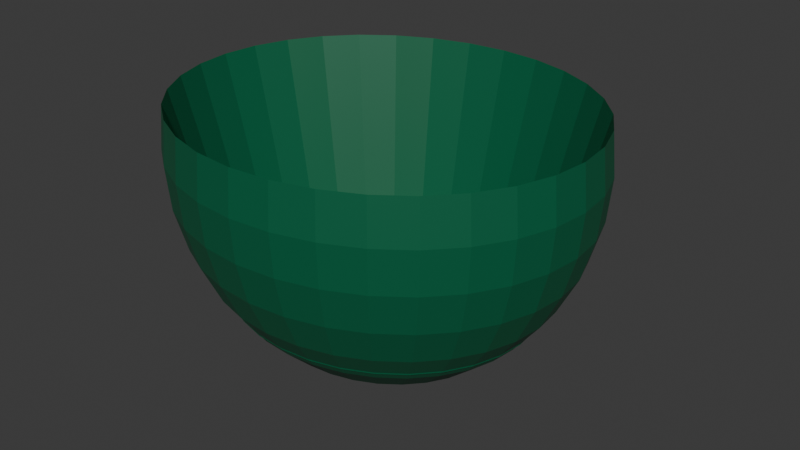 # Source: cup.blend  (saved by Blender 4.3.32; exported with 4.5.12 LTS)
import bpy
from mathutils import Matrix  # noqa: F401  (used for matrix-valued properties, if any)

bpy.ops.wm.read_factory_settings(use_empty=True)
scene = bpy.context.scene
scene.name = 'Scene'

# ---- collections
col_collection = bpy.data.collections.new('Collection'); scene.collection.children.link(col_collection)

# ---- materials (node trees are filled in below, after node groups)
mat_material_001 = bpy.data.materials.new('Material.001')
mat_material = bpy.data.materials.new('Material')
mat_material.alpha_threshold = 0.0
mat_material.roughness = 0.5
mat_material.line_color = (0.0, 0.0, 0.0, 1.0)

# ---- material node trees
mat_material_001.use_nodes = True; mat_material_001.node_tree.nodes.clear()
_N = mat_material_001.node_tree.nodes; _L = mat_material_001.node_tree.links
n0 = _N.new('ShaderNodeBsdfPrincipled'); n0.name = 'Principled BSDF'; n0.location = (10, 300)
n0.inputs[0].default_value = (0.0, 0.1221, 0.05286, 1.0)
n1 = _N.new('ShaderNodeOutputMaterial'); n1.name = 'Material Output'; n1.location = (300, 300)
_L.new(n0.outputs[0], n1.inputs[0])
n1.is_active_output = True
mat_material.use_nodes = True; mat_material.node_tree.nodes.clear()
_N = mat_material.node_tree.nodes; _L = mat_material.node_tree.links
n0 = _N.new('ShaderNodeOutputMaterial'); n0.name = 'Material Output'; n0.location = (300, 300)
n1 = _N.new('ShaderNodeBsdfPrincipled'); n1.name = 'Principled BSDF'; n1.location = (10, 300)
n1.inputs[3].default_value = 1.45
_L.new(n1.outputs[0], n0.inputs[0])
n0.is_active_output = True

# ---- world
world_world = bpy.data.worlds.new('World'); scene.world = world_world
world_world.use_nodes = True; world_world.node_tree.nodes.clear()
_N = world_world.node_tree.nodes; _L = world_world.node_tree.links
n0 = _N.new('ShaderNodeOutputWorld'); n0.name = 'World Output'; n0.location = (300, 300)
n1 = _N.new('ShaderNodeBackground'); n1.name = 'Background'; n1.location = (10, 300)
n1.inputs[0].default_value = (0.05088, 0.05088, 0.05088, 1.0)
_L.new(n1.outputs[0], n0.inputs[0])
n0.is_active_output = True
world_world.color = (0.05088, 0.05088, 0.05088)
world_world.sun_shadow_jitter_overblur = 0.0

# ---- meshes
me_sphere = bpy.data.meshes.new('Sphere')
me_sphere.from_pydata([(3.167e-07, 0.7424, -0.6691), (0.0, 1.0, 0.0), (0.0, 0.9808, -0.1951), (0.0, 0.8315, -0.5556), (0.1448, 0.7282, -0.6691), (0.1951, 0.9808, 0.0), (0.1913, 0.9619, -0.1951), (0.1802, 0.9061, -0.3827), (0.1622, 0.8155, -0.5556), (0.1379, 0.6935, -0.7071), (0.1084, 0.5449, -0.8315), (0.07466, 0.3753, -0.9239), (0.03806, 0.1913, -0.9808), (0.2841, 0.6859, -0.6691), (0.3827, 0.9239, 0.0), (0.3753, 0.9061, -0.1951), (0.3536, 0.8536, -0.3827), (0.3182, 0.7682, -0.5556), (0.2706, 0.6533, -0.7071), (0.2126, 0.5133, -0.8315), (0.1464, 0.3536, -0.9239), (0.07466, 0.1802, -0.9808), (0.4125, 0.6173, -0.6691), (0.5556, 0.8315, 0.0), (0.5449, 0.8155, -0.1951), (0.5133, 0.7682, -0.3827), (0.4619, 0.6913, -0.5556), (0.3928, 0.5879, -0.7071), (0.3087, 0.4619, -0.8315), (0.2126, 0.3182, -0.9239), (0.1084, 0.1622, -0.9808), (0.525, 0.525, -0.6691), (0.7071, 0.7071, 0.0), (0.6935, 0.6935, -0.1951), (0.6533, 0.6533, -0.3827), (0.5879, 0.5879, -0.5556), (0.5, 0.5, -0.7071), (0.3928, 0.3928, -0.8315), (0.2706, 0.2706, -0.9239), (0.1379, 0.1379, -0.9808), (0.6173, 0.4125, -0.6691), (0.8315, 0.5556, 0.0), (0.8155, 0.5449, -0.1951), (0.7682, 0.5133, -0.3827), (0.6913, 0.4619, -0.5556), (0.5879, 0.3928, -0.7071), (0.4619, 0.3087, -0.8315), (0.3182, 0.2126, -0.9239), (0.1622, 0.1084, -0.9808), (0.6859, 0.2841, -0.6691), (0.9239, 0.3827, 0.0), (0.9061, 0.3753, -0.1951), (0.8536, 0.3536, -0.3827), (0.7682, 0.3182, -0.5556), (0.6533, 0.2706, -0.7071), (0.5133, 0.2126, -0.8315), (0.3536, 0.1464, -0.9239), (0.1802, 0.07466, -0.9808), (0.7282, 0.1448, -0.6691), (0.9808, 0.1951, 0.0), (0.9619, 0.1913, -0.1951), (0.9061, 0.1802, -0.3827), (0.8155, 0.1622, -0.5556), (0.6935, 0.1379, -0.7071), (0.5449, 0.1084, -0.8315), (0.3753, 0.07466, -0.9239), (0.1913, 0.03806, -0.9808), (0.7424, -5.104e-08, -0.6691), (1.0, -1.639e-07, 0.0), (0.9808, -8.941e-08, -0.1951), (0.9239, 4.47e-08, -0.3827), (0.8315, -8.941e-08, -0.5556), (0.7071, 1.49e-08, -0.7071), (0.5556, -5.215e-08, -0.8315), (0.3827, -2.235e-08, -0.9239), (0.1951, -1.118e-08, -0.9808), (0.7282, -0.1448, -0.6691), (0.9808, -0.1951, 0.0), (0.9619, -0.1913, -0.1951), (0.9061, -0.1802, -0.3827), (0.8155, -0.1622, -0.5556), (0.6935, -0.1379, -0.7071), (0.5449, -0.1084, -0.8315), (0.3753, -0.07466, -0.9239), (0.1913, -0.03806, -0.9808), (0.6859, -0.2841, -0.6691), (0.9239, -0.3827, 0.0), (0.9061, -0.3753, -0.1951), (0.8536, -0.3536, -0.3827), (0.7682, -0.3182, -0.5556), (0.6533, -0.2706, -0.7071), (0.5133, -0.2126, -0.8315), (0.3536, -0.1464, -0.9239), (0.1802, -0.07466, -0.9808), (0.6173, -0.4125, -0.6691), (0.8315, -0.5556, 0.0), (0.8155, -0.5449, -0.1951), (0.7682, -0.5133, -0.3827), (0.6913, -0.4619, -0.5556), (0.5879, -0.3928, -0.7071), (0.4619, -0.3087, -0.8315), (0.3182, -0.2126, -0.9239), (0.1622, -0.1084, -0.9808), (0.525, -0.525, -0.6691), (0.7071, -0.7071, 0.0), (0.6935, -0.6935, -0.1951), (0.6533, -0.6533, -0.3827), (0.5879, -0.5879, -0.5556), (0.5, -0.5, -0.7071), (0.3928, -0.3928, -0.8315), (0.2706, -0.2706, -0.9239), (0.1379, -0.1379, -0.9808), (0.4125, -0.6173, -0.6691), (0.5556, -0.8315, 0.0), (0.5449, -0.8155, -0.1951), (0.5133, -0.7682, -0.3827), (0.4619, -0.6913, -0.5556), (0.3928, -0.5879, -0.7071), (0.3087, -0.4619, -0.8315), (0.2126, -0.3182, -0.9239), (0.1084, -0.1622, -0.9808), (0.2841, -0.6859, -0.6691), (0.3827, -0.9239, 0.0), (0.3753, -0.9061, -0.1951), (0.3536, -0.8536, -0.3827), (0.3182, -0.7682, -0.5556), (0.2706, -0.6533, -0.7071), (0.2126, -0.5133, -0.8315), (0.1464, -0.3536, -0.9239), (0.07466, -0.1802, -0.9808), (0.1448, -0.7282, -0.6691), (0.1951, -0.9808, 0.0), (0.1913, -0.9619, -0.1951), (0.1802, -0.9061, -0.3827), (0.1622, -0.8155, -0.5556), (0.1379, -0.6935, -0.7071), (0.1084, -0.5449, -0.8315), (0.07466, -0.3753, -0.9239), (0.03806, -0.1913, -0.9808), (-9.753e-08, -0.7424, -0.6691), (-3.278e-07, -1.0, 0.0), (-1.341e-07, -0.9808, -0.1951), (2.98e-08, -0.9239, -0.3827), (-1.043e-07, -0.8315, -0.5556), (-1.49e-08, -0.7071, -0.7071), (-9.686e-08, -0.5556, -0.8315), (-5.215e-08, -0.3827, -0.9239), (-7.451e-09, -0.1951, -0.9808), (-0.1448, -0.7282, -0.6691), (-0.1951, -0.9808, 0.0), (-0.1913, -0.9619, -0.1951), (-0.1802, -0.9061, -0.3827), (-0.1622, -0.8155, -0.5556), (-0.1379, -0.6935, -0.7071), (-0.1084, -0.5449, -0.8315), (-0.07466, -0.3753, -0.9239), (-0.03806, -0.1913, -0.9808), (-0.2841, -0.6859, -0.6691), (-0.3827, -0.9239, 0.0), (-0.3753, -0.9061, -0.1951), (-0.3536, -0.8536, -0.3827), (-0.3182, -0.7682, -0.5556), (-0.2706, -0.6533, -0.7071), (-0.2126, -0.5133, -0.8315), (-0.1464, -0.3536, -0.9239), (-0.07466, -0.1802, -0.9808), (-0.4125, -0.6173, -0.6691), (-0.5556, -0.8315, 0.0), (-0.5449, -0.8155, -0.1951), (-0.5133, -0.7682, -0.3827), (-0.4619, -0.6913, -0.5556), (-0.3928, -0.5879, -0.7071), (-0.3087, -0.4619, -0.8315), (-0.2126, -0.3182, -0.9239), (-0.1084, -0.1622, -0.9808), (-0.525, -0.525, -0.6691), (-0.7071, -0.7071, 0.0), (-0.6935, -0.6935, -0.1951), (-0.6533, -0.6533, -0.3827), (-0.5879, -0.5879, -0.5556), (-0.5, -0.5, -0.7071), (-0.3928, -0.3928, -0.8315), (-0.2706, -0.2706, -0.9239), (-0.1379, -0.1379, -0.9808), (0.0, 0.0, -1.0), (-0.6173, -0.4125, -0.6691), (-0.8315, -0.5556, 0.0), (-0.8155, -0.5449, -0.1951), (-0.7682, -0.5133, -0.3827), (-0.6913, -0.4619, -0.5556), (-0.5879, -0.3928, -0.7071), (-0.4619, -0.3087, -0.8315), (-0.3182, -0.2126, -0.9239), (-0.1622, -0.1084, -0.9808), (-0.6859, -0.2841, -0.6691), (-0.9239, -0.3827, 0.0), (-0.9061, -0.3753, -0.1951), (-0.8536, -0.3536, -0.3827), (-0.7682, -0.3182, -0.5556), (-0.6533, -0.2706, -0.7071), (-0.5133, -0.2126, -0.8315), (-0.3536, -0.1464, -0.9239), (-0.1802, -0.07466, -0.9808), (-0.7282, -0.1448, -0.6691), (-0.9808, -0.1951, 0.0), (-0.9619, -0.1913, -0.1951), (-0.9061, -0.1802, -0.3827), (-0.8155, -0.1622, -0.5556), (-0.6935, -0.1379, -0.7071), (-0.5449, -0.1084, -0.8315), (-0.3753, -0.07466, -0.9239), (-0.1913, -0.03806, -0.9808), (-0.7424, 1.567e-07, -0.6691), (-1.0, 4.47e-07, 0.0), (-0.9808, 2.682e-07, -0.1951), (-0.9239, 1.49e-08, -0.3827), (-0.8315, 1.639e-07, -0.5556), (-0.7071, 2.98e-08, -0.7071), (-0.5556, 1.49e-07, -0.8315), (-0.3827, 5.215e-08, -0.9239), (-0.1951, 1.863e-08, -0.9808), (-0.7282, 0.1448, -0.6691), (-0.9808, 0.1951, 0.0), (-0.9619, 0.1913, -0.1951), (-0.9061, 0.1802, -0.3827), (-0.8155, 0.1622, -0.5556), (-0.6935, 0.1379, -0.7071), (-0.5449, 0.1084, -0.8315), (-0.3753, 0.07466, -0.9239), (-0.1913, 0.03806, -0.9808), (-0.6859, 0.2841, -0.6691), (-0.9239, 0.3827, 0.0), (-0.9061, 0.3753, -0.1951), (-0.8536, 0.3536, -0.3827), (-0.7682, 0.3182, -0.5556), (-0.6533, 0.2706, -0.7071), (-0.5133, 0.2126, -0.8315), (-0.3536, 0.1464, -0.9239), (-0.1802, 0.07466, -0.9808), (-0.6173, 0.4125, -0.6691), (-0.8315, 0.5556, 0.0), (-0.8155, 0.5449, -0.1951), (-0.7682, 0.5133, -0.3827), (-0.6913, 0.4619, -0.5556), (-0.5879, 0.3928, -0.7071), (-0.4619, 0.3087, -0.8315), (-0.3182, 0.2126, -0.9239), (-0.1622, 0.1084, -0.9808), (-0.525, 0.525, -0.6691), (-0.7071, 0.7071, 0.0), (-0.6935, 0.6935, -0.1951), (-0.6533, 0.6533, -0.3827), (-0.5879, 0.5879, -0.5556), (-0.5, 0.5, -0.7071), (-0.3928, 0.3928, -0.8315), (-0.2706, 0.2706, -0.9239), (-0.1379, 0.1379, -0.9808), (-0.4125, 0.6173, -0.6691), (-0.5556, 0.8315, 0.0), (-0.5449, 0.8155, -0.1951), (-0.5133, 0.7682, -0.3827), (-0.4619, 0.6913, -0.5556), (-0.3928, 0.5879, -0.7071), (-0.3087, 0.4619, -0.8315), (-0.2126, 0.3182, -0.9239), (-0.1084, 0.1622, -0.9808), (-0.2841, 0.6859, -0.6691), (-0.3827, 0.9239, 0.0), (-0.3753, 0.9061, -0.1951), (-0.3536, 0.8536, -0.3827), (-0.3182, 0.7682, -0.5556), (-0.2706, 0.6533, -0.7071), (-0.2126, 0.5133, -0.8315), (-0.1464, 0.3536, -0.9239), (-0.07466, 0.1802, -0.9808), (-0.1448, 0.7282, -0.6691), (-0.1951, 0.9808, 0.0), (-0.1913, 0.9619, -0.1951), (-0.1802, 0.9061, -0.3827), (-0.1622, 0.8155, -0.5556), (-0.1379, 0.6935, -0.7071), (-0.1084, 0.5449, -0.8315), (-0.07466, 0.3753, -0.9239), (-0.03806, 0.1913, -0.9808), (5.96e-08, 0.9239, -0.3827), (8.941e-08, 0.7071, -0.7071), (2.161e-07, 0.5556, -0.8315), (6.706e-08, 0.3827, -0.9239), (1.49e-08, 0.1951, -0.9808), (0.0, 0.9904, 0.09755), (0.1932, 0.9714, 0.09755), (0.379, 0.915, 0.09755), (0.5502, 0.8235, 0.09755), (0.7003, 0.7003, 0.09755), (0.8235, 0.5502, 0.09755), (0.915, 0.379, 0.09755), (0.9714, 0.1932, 0.09755), (0.9904, -1.267e-07, 0.09755), (0.9714, -0.1932, 0.09755), (0.915, -0.379, 0.09755), (0.8235, -0.5502, 0.09755), (0.7003, -0.7003, 0.09755), (0.5502, -0.8235, 0.09755), (0.379, -0.915, 0.09755), (0.1932, -0.9714, 0.09755), (-2.31e-07, -0.9904, 0.09755), (-0.1932, -0.9714, 0.09755), (-0.379, -0.915, 0.09755), (-0.5502, -0.8235, 0.09755), (-0.7003, -0.7003, 0.09755), (-0.8235, -0.5502, 0.09755), (-0.915, -0.379, 0.09755), (-0.9714, -0.1932, 0.09755), (-0.9904, 3.576e-07, 0.09755), (-0.9714, 0.1932, 0.09755), (-0.915, 0.379, 0.09755), (-0.8235, 0.5502, 0.09755), (-0.7003, 0.7003, 0.09755), (-0.5502, 0.8235, 0.09755), (-0.379, 0.915, 0.09755), (-0.1932, 0.9714, 0.09755), (0.0, 0.9808, 0.1951), (0.1913, 0.9619, 0.1951), (0.3753, 0.9061, 0.1951), (0.5449, 0.8155, 0.1951), (0.6935, 0.6935, 0.1951), (0.8155, 0.5449, 0.1951), (0.9061, 0.3753, 0.1951), (0.9619, 0.1913, 0.1951), (0.9808, -8.941e-08, 0.1951), (0.9619, -0.1913, 0.1951), (0.9061, -0.3753, 0.1951), (0.8155, -0.5449, 0.1951), (0.6935, -0.6935, 0.1951), (0.5449, -0.8155, 0.1951), (0.3753, -0.9061, 0.1951), (0.1913, -0.9619, 0.1951), (-1.341e-07, -0.9808, 0.1951), (-0.1913, -0.9619, 0.1951), (-0.3753, -0.9061, 0.1951), (-0.5449, -0.8155, 0.1951), (-0.6935, -0.6935, 0.1951), (-0.8155, -0.5449, 0.1951), (-0.9061, -0.3753, 0.1951), (-0.9619, -0.1913, 0.1951), (-0.9808, 2.682e-07, 0.1951), (-0.9619, 0.1913, 0.1951), (-0.9061, 0.3753, 0.1951), (-0.8155, 0.5449, 0.1951), (-0.6935, 0.6935, 0.1951), (-0.5449, 0.8155, 0.1951), (-0.3753, 0.9061, 0.1951), (-0.1913, 0.9619, 0.1951), (0.0, 0.9808, 0.1951), (0.1913, 0.9619, 0.1951), (0.3753, 0.9061, 0.1951), (0.5449, 0.8155, 0.1951), (0.6935, 0.6935, 0.1951), (0.8155, 0.5449, 0.1951), (0.9061, 0.3753, 0.1951), (0.9619, 0.1913, 0.1951), (0.9808, -8.941e-08, 0.1951), (0.9619, -0.1913, 0.1951), (0.9061, -0.3753, 0.1951), (0.8155, -0.5449, 0.1951), (0.6935, -0.6935, 0.1951), (0.5449, -0.8155, 0.1951), (0.3753, -0.9061, 0.1951), (0.1913, -0.9619, 0.1951), (-1.341e-07, -0.9808, 0.1951), (-0.1913, -0.9619, 0.1951), (-0.3753, -0.9061, 0.1951), (-0.5449, -0.8155, 0.1951), (-0.6935, -0.6935, 0.1951), (-0.8155, -0.5449, 0.1951), (-0.9061, -0.3753, 0.1951), (-0.9619, -0.1913, 0.1951), (-0.9808, 2.682e-07, 0.1951), (-0.9619, 0.1913, 0.1951), (-0.9061, 0.3753, 0.1951), (-0.8155, 0.5449, 0.1951), (-0.6935, 0.6935, 0.1951), (-0.5449, 0.8155, 0.1951), (-0.3753, 0.9061, 0.1951), (-0.1913, 0.9619, 0.1951), (0.0, 0.9808, 0.1951), (0.1913, 0.9619, 0.1951), (0.3753, 0.9061, 0.1951), (0.5449, 0.8155, 0.1951), (0.6935, 0.6935, 0.1951), (0.8155, 0.5449, 0.1951), (0.9061, 0.3753, 0.1951), (0.9619, 0.1913, 0.1951), (0.9808, -8.941e-08, 0.1951), (0.9619, -0.1913, 0.1951), (0.9061, -0.3753, 0.1951), (0.8155, -0.5449, 0.1951), (0.6935, -0.6935, 0.1951), (0.5449, -0.8155, 0.1951), (0.3753, -0.9061, 0.1951), (0.1913, -0.9619, 0.1951), (-1.341e-07, -0.9808, 0.1951), (-0.1913, -0.9619, 0.1951), (-0.3753, -0.9061, 0.1951), (-0.5449, -0.8155, 0.1951), (-0.6935, -0.6935, 0.1951), (-0.8155, -0.5449, 0.1951), (-0.9061, -0.3753, 0.1951), (-0.9619, -0.1913, 0.1951), (-0.9808, 2.682e-07, 0.1951), (-0.9619, 0.1913, 0.1951), (-0.9061, 0.3753, 0.1951), (-0.8155, 0.5449, 0.1951), (-0.6935, 0.6935, 0.1951), (-0.5449, 0.8155, 0.1951), (-0.3753, 0.9061, 0.1951), (-0.1913, 0.9619, 0.1951), (-0.04663, 1.225, 0.06391), (-0.04663, 1.234, -0.03363), (-0.4256, 1.149, 0.06391), (-0.4293, 1.158, -0.03363), (-0.422, 1.141, -0.2287), (-0.4002, 1.088, -0.4163), (-0.2398, 1.206, 0.06391), (-0.2417, 1.215, -0.03363), (-0.238, 1.196, -0.2287), (-0.2269, 1.141, -0.4163), (-0.04663, 1.158, -0.4163), (-0.04663, 1.215, -0.2287), (-0.2036, 1.023, -0.3995), (-0.3769, 0.9708, -0.3995), (-0.2147, 1.079, -0.2119), (-0.3986, 1.023, -0.2119), (-0.02331, 1.041, -0.3995), (-0.02331, 1.098, -0.2119), (-0.2416, 1.215, -0.03753), (-0.4256, 1.159, -0.03753), (-0.0503, 1.234, -0.03753), (-0.2183, 1.098, -0.02072), (-0.4023, 1.042, -0.02072), (-0.02699, 1.116, -0.02072), (-0.2417, 1.215, -0.03468), (-0.4257, 1.159, -0.03468), (-0.05036, 1.234, -0.03468), (-0.2184, 1.098, -0.01786), (-0.4024, 1.042, -0.01786), (-0.02704, 1.117, -0.01786), (3.519e-08, 0.9543, 0.09907), (7.039e-08, 0.9278, 0.003042), (1.056e-07, 0.9013, -0.09298), (1.408e-07, 0.8749, -0.189), (1.76e-07, 0.8484, -0.285), (2.112e-07, 0.8219, -0.3811), (2.464e-07, 0.7954, -0.4771), (2.815e-07, 0.7689, -0.5731), (0.15, 0.7541, -0.5731), (0.1552, 0.7801, -0.4771), (0.1603, 0.8061, -0.3811), (0.1655, 0.8321, -0.285), (0.1707, 0.858, -0.189), (0.1758, 0.884, -0.09298), (0.181, 0.91, 0.003042), (0.1862, 0.936, 0.09907), (0.2943, 0.7104, -0.5731), (0.3044, 0.7349, -0.4771), (0.3145, 0.7593, -0.3811), (0.3247, 0.7838, -0.285), (0.3348, 0.8083, -0.189), (0.3449, 0.8327, -0.09298), (0.3551, 0.8572, 0.003042), (0.3652, 0.8817, 0.09907), (0.4272, 0.6393, -0.5731), (0.4419, 0.6614, -0.4771), (0.4566, 0.6834, -0.3811), (0.4713, 0.7054, -0.285), (0.486, 0.7274, -0.189), (0.5008, 0.7494, -0.09298), (0.5155, 0.7715, 0.003042), (0.5302, 0.7935, 0.09907), (0.5437, 0.5437, -0.5731), (0.5624, 0.5624, -0.4771), (0.5812, 0.5812, -0.3811), (0.5999, 0.5999, -0.285), (0.6186, 0.6186, -0.189), (0.6373, 0.6373, -0.09298), (0.6561, 0.6561, 0.003042), (0.6748, 0.6748, 0.09907), (0.6393, 0.4272, -0.5731), (0.6614, 0.4419, -0.4771), (0.6834, 0.4566, -0.3811), (0.7054, 0.4713, -0.285), (0.7274, 0.486, -0.189), (0.7494, 0.5008, -0.09298), (0.7715, 0.5155, 0.003042), (0.7935, 0.5302, 0.09907), (0.7104, 0.2943, -0.5731), (0.7349, 0.3044, -0.4771), (0.7593, 0.3145, -0.3811), (0.7838, 0.3247, -0.285), (0.8083, 0.3348, -0.189), (0.8327, 0.3449, -0.09298), (0.8572, 0.3551, 0.003042), (0.8817, 0.3652, 0.09907), (0.7541, 0.15, -0.5731), (0.7801, 0.1552, -0.4771), (0.8061, 0.1603, -0.3811), (0.8321, 0.1655, -0.285), (0.858, 0.1707, -0.189), (0.884, 0.1758, -0.09298), (0.91, 0.181, 0.003042), (0.936, 0.1862, 0.09907), (0.7689, -5.53e-08, -0.5731), (0.7954, -5.957e-08, -0.4771), (0.8219, -6.383e-08, -0.3811), (0.8484, -6.809e-08, -0.285), (0.8749, -7.236e-08, -0.189), (0.9013, -7.662e-08, -0.09298), (0.9278, -8.088e-08, 0.003042), (0.9543, -8.514e-08, 0.09907), (0.7541, -0.15, -0.5731), (0.7801, -0.1552, -0.4771), (0.8061, -0.1603, -0.3811), (0.8321, -0.1655, -0.285), (0.858, -0.1707, -0.189), (0.884, -0.1758, -0.09298), (0.91, -0.181, 0.003042), (0.936, -0.1862, 0.09907), (0.7104, -0.2943, -0.5731), (0.7349, -0.3044, -0.4771), (0.7593, -0.3145, -0.3811), (0.7838, -0.3247, -0.285), (0.8083, -0.3348, -0.189), (0.8327, -0.3449, -0.09298), (0.8572, -0.3551, 0.003042), (0.8817, -0.3652, 0.09907), (0.6393, -0.4272, -0.5731), (0.6614, -0.4419, -0.4771), (0.6834, -0.4566, -0.3811), (0.7054, -0.4713, -0.285), (0.7274, -0.486, -0.189), (0.7494, -0.5008, -0.09298), (0.7715, -0.5155, 0.003042), (0.7935, -0.5302, 0.09907), (0.5437, -0.5437, -0.5731), (0.5624, -0.5624, -0.4771), (0.5812, -0.5812, -0.3811), (0.5999, -0.5999, -0.285), (0.6186, -0.6186, -0.189), (0.6373, -0.6373, -0.09298), (0.6561, -0.6561, 0.003042), (0.6748, -0.6748, 0.09907), (0.4272, -0.6393, -0.5731), (0.4419, -0.6614, -0.4771), (0.4566, -0.6834, -0.3811), (0.4713, -0.7054, -0.285), (0.486, -0.7274, -0.189), (0.5008, -0.7494, -0.09298), (0.5155, -0.7715, 0.003042), (0.5302, -0.7935, 0.09907), (0.2943, -0.7104, -0.5731), (0.3044, -0.7349, -0.4771), (0.3145, -0.7593, -0.3811), (0.3247, -0.7838, -0.285), (0.3348, -0.8083, -0.189), (0.3449, -0.8327, -0.09298), (0.3551, -0.8572, 0.003042), (0.3652, -0.8817, 0.09907), (0.15, -0.7541, -0.5731), (0.1552, -0.7801, -0.4771), (0.1603, -0.8061, -0.3811), (0.1655, -0.8321, -0.285), (0.1707, -0.858, -0.189), (0.1758, -0.884, -0.09298), (0.181, -0.91, 0.003042), (0.1862, -0.936, 0.09907), (-1.016e-07, -0.7689, -0.5731), (-1.057e-07, -0.7954, -0.4771), (-1.097e-07, -0.8219, -0.3811), (-1.138e-07, -0.8484, -0.285), (-1.179e-07, -0.8749, -0.189), (-1.219e-07, -0.9013, -0.09298), (-1.26e-07, -0.9278, 0.003042), (-1.3e-07, -0.9543, 0.09907), (-0.15, -0.7541, -0.5731), (-0.1552, -0.7801, -0.4771), (-0.1603, -0.8061, -0.3811), (-0.1655, -0.8321, -0.285), (-0.1707, -0.858, -0.189), (-0.1758, -0.884, -0.09298), (-0.181, -0.91, 0.003042), (-0.1862, -0.936, 0.09907), (-0.2943, -0.7104, -0.5731), (-0.3044, -0.7349, -0.4771), (-0.3145, -0.7593, -0.3811), (-0.3247, -0.7838, -0.285), (-0.3348, -0.8083, -0.189), (-0.3449, -0.8327, -0.09298), (-0.3551, -0.8572, 0.003042), (-0.3652, -0.8817, 0.09907), (-0.4272, -0.6393, -0.5731), (-0.4419, -0.6614, -0.4771), (-0.4566, -0.6834, -0.3811), (-0.4713, -0.7054, -0.285), (-0.486, -0.7274, -0.189), (-0.5008, -0.7494, -0.09298), (-0.5155, -0.7715, 0.003042), (-0.5302, -0.7935, 0.09907), (-0.5437, -0.5437, -0.5731), (-0.5624, -0.5624, -0.4771), (-0.5812, -0.5812, -0.3811), (-0.5999, -0.5999, -0.285), (-0.6186, -0.6186, -0.189), (-0.6373, -0.6373, -0.09298), (-0.6561, -0.6561, 0.003042), (-0.6748, -0.6748, 0.09907), (-0.6393, -0.4272, -0.5731), (-0.6614, -0.4419, -0.4771), (-0.6834, -0.4566, -0.3811), (-0.7054, -0.4713, -0.285), (-0.7274, -0.486, -0.189), (-0.7494, -0.5008, -0.09298), (-0.7715, -0.5155, 0.003042), (-0.7935, -0.5302, 0.09907), (-0.7104, -0.2943, -0.5731), (-0.7349, -0.3044, -0.4771), (-0.7593, -0.3145, -0.3811), (-0.7838, -0.3247, -0.285), (-0.8083, -0.3348, -0.189), (-0.8327, -0.3449, -0.09298), (-0.8572, -0.3551, 0.003042), (-0.8817, -0.3652, 0.09907), (-0.7541, -0.15, -0.5731), (-0.7801, -0.1552, -0.4771), (-0.8061, -0.1603, -0.3811), (-0.8321, -0.1655, -0.285), (-0.858, -0.1707, -0.189), (-0.884, -0.1758, -0.09298), (-0.91, -0.181, 0.003042), (-0.936, -0.1862, 0.09907), (-0.7689, 1.691e-07, -0.5731), (-0.7954, 1.815e-07, -0.4771), (-0.8219, 1.939e-07, -0.3811), (-0.8484, 2.063e-07, -0.285), (-0.8749, 2.187e-07, -0.189), (-0.9013, 2.31e-07, -0.09298), (-0.9278, 2.434e-07, 0.003042), (-0.9543, 2.558e-07, 0.09907), (-0.7541, 0.15, -0.5731), (-0.7801, 0.1552, -0.4771), (-0.8061, 0.1603, -0.3811), (-0.8321, 0.1655, -0.285), (-0.858, 0.1707, -0.189), (-0.884, 0.1758, -0.09298), (-0.91, 0.181, 0.003042), (-0.936, 0.1862, 0.09907), (-0.7104, 0.2943, -0.5731), (-0.7349, 0.3044, -0.4771), (-0.7593, 0.3145, -0.3811), (-0.7838, 0.3247, -0.285), (-0.8083, 0.3348, -0.189), (-0.8327, 0.3449, -0.09298), (-0.8572, 0.3551, 0.003042), (-0.8817, 0.3652, 0.09907), (-0.6393, 0.4272, -0.5731), (-0.6614, 0.4419, -0.4771), (-0.6834, 0.4566, -0.3811), (-0.7054, 0.4713, -0.285), (-0.7274, 0.486, -0.189), (-0.7494, 0.5008, -0.09298), (-0.7715, 0.5155, 0.003042), (-0.7935, 0.5302, 0.09907), (-0.5437, 0.5437, -0.5731), (-0.5624, 0.5624, -0.4771), (-0.5812, 0.5812, -0.3811), (-0.5999, 0.5999, -0.285), (-0.6186, 0.6186, -0.189), (-0.6373, 0.6373, -0.09298), (-0.6561, 0.6561, 0.003042), (-0.6748, 0.6748, 0.09907), (-0.4272, 0.6393, -0.5731), (-0.4419, 0.6614, -0.4771), (-0.4566, 0.6834, -0.3811), (-0.4713, 0.7054, -0.285), (-0.486, 0.7274, -0.189), (-0.5008, 0.7494, -0.09298), (-0.5155, 0.7715, 0.003042), (-0.5302, 0.7935, 0.09907), (-0.2943, 0.7104, -0.5731), (-0.3044, 0.7349, -0.4771), (-0.3145, 0.7593, -0.3811), (-0.3247, 0.7838, -0.285), (-0.3348, 0.8083, -0.189), (-0.3449, 0.8327, -0.09298), (-0.3551, 0.8572, 0.003042), (-0.3652, 0.8817, 0.09907), (-0.15, 0.7541, -0.5731), (-0.1552, 0.7801, -0.4771), (-0.1603, 0.8061, -0.3811), (-0.1655, 0.8321, -0.285), (-0.1707, 0.858, -0.189), (-0.1758, 0.884, -0.09298), (-0.181, 0.91, 0.003042), (-0.1862, 0.936, 0.09907)], [], [(288, 287, 11, 12), (289, 321, 322, 290), (184, 288, 12), (2, 1, 5, 6), (284, 2, 6, 7), (3, 284, 7, 8), (285, 3, 8, 9), (286, 285, 9, 10), (287, 286, 10, 11), (11, 10, 19, 20), (12, 11, 20, 21), (290, 322, 323, 291), (184, 12, 21), (6, 5, 14, 15), (7, 6, 15, 16), (8, 7, 16, 17), (9, 8, 17, 18), (10, 9, 18, 19), (16, 15, 24, 25), (17, 16, 25, 26), (18, 17, 26, 27), (19, 18, 27, 28), (20, 19, 28, 29), (21, 20, 29, 30), (291, 323, 324, 292), (184, 21, 30), (15, 14, 23, 24), (29, 28, 37, 38), (30, 29, 38, 39), (292, 324, 325, 293), (184, 30, 39), (24, 23, 32, 33), (25, 24, 33, 34), (26, 25, 34, 35), (27, 26, 35, 36), (28, 27, 36, 37), (35, 34, 43, 44), (36, 35, 44, 45), (37, 36, 45, 46), (38, 37, 46, 47), (39, 38, 47, 48), (293, 325, 326, 294), (184, 39, 48), (33, 32, 41, 42), (34, 33, 42, 43), (48, 47, 56, 57), (294, 326, 327, 295), (184, 48, 57), (42, 41, 50, 51), (43, 42, 51, 52), (44, 43, 52, 53), (45, 44, 53, 54), (46, 45, 54, 55), (47, 46, 55, 56), (54, 53, 62, 63), (55, 54, 63, 64), (56, 55, 64, 65), (57, 56, 65, 66), (295, 327, 328, 296), (184, 57, 66), (51, 50, 59, 60), (52, 51, 60, 61), (53, 52, 61, 62), (296, 328, 329, 297), (184, 66, 75), (60, 59, 68, 69), (61, 60, 69, 70), (62, 61, 70, 71), (63, 62, 71, 72), (64, 63, 72, 73), (65, 64, 73, 74), (66, 65, 74, 75), (72, 71, 80, 81), (73, 72, 81, 82), (74, 73, 82, 83), (75, 74, 83, 84), (297, 329, 330, 298), (184, 75, 84), (69, 68, 77, 78), (70, 69, 78, 79), (71, 70, 79, 80), (184, 84, 93), (78, 77, 86, 87), (79, 78, 87, 88), (80, 79, 88, 89), (81, 80, 89, 90), (82, 81, 90, 91), (83, 82, 91, 92), (84, 83, 92, 93), (298, 330, 331, 299), (91, 90, 99, 100), (92, 91, 100, 101), (93, 92, 101, 102), (299, 331, 332, 300), (184, 93, 102), (87, 86, 95, 96), (88, 87, 96, 97), (89, 88, 97, 98), (90, 89, 98, 99), (96, 95, 104, 105), (97, 96, 105, 106), (98, 97, 106, 107), (99, 98, 107, 108), (100, 99, 108, 109), (101, 100, 109, 110), (102, 101, 110, 111), (300, 332, 333, 301), (184, 102, 111), (109, 108, 117, 118), (110, 109, 118, 119), (111, 110, 119, 120), (301, 333, 334, 302), (184, 111, 120), (105, 104, 113, 114), (106, 105, 114, 115), (107, 106, 115, 116), (108, 107, 116, 117), (115, 114, 123, 124), (116, 115, 124, 125), (117, 116, 125, 126), (118, 117, 126, 127), (119, 118, 127, 128), (120, 119, 128, 129), (302, 334, 335, 303), (184, 120, 129), (114, 113, 122, 123), (128, 127, 136, 137), (129, 128, 137, 138), (303, 335, 336, 304), (184, 129, 138), (123, 122, 131, 132), (124, 123, 132, 133), (125, 124, 133, 134), (126, 125, 134, 135), (127, 126, 135, 136), (134, 133, 142, 143), (135, 134, 143, 144), (136, 135, 144, 145), (137, 136, 145, 146), (138, 137, 146, 147), (304, 336, 337, 305), (184, 138, 147), (132, 131, 140, 141), (133, 132, 141, 142), (147, 146, 155, 156), (305, 337, 338, 306), (184, 147, 156), (141, 140, 149, 150), (142, 141, 150, 151), (143, 142, 151, 152), (144, 143, 152, 153), (145, 144, 153, 154), (146, 145, 154, 155), (152, 151, 160, 161), (153, 152, 161, 162), (154, 153, 162, 163), (155, 154, 163, 164), (156, 155, 164, 165), (306, 338, 339, 307), (184, 156, 165), (150, 149, 158, 159), (151, 150, 159, 160), (165, 164, 173, 174), (307, 339, 340, 308), (184, 165, 174), (159, 158, 167, 168), (160, 159, 168, 169), (161, 160, 169, 170), (162, 161, 170, 171), (163, 162, 171, 172), (164, 163, 172, 173), (171, 170, 179, 180), (172, 171, 180, 181), (173, 172, 181, 182), (174, 173, 182, 183), (308, 340, 341, 309), (184, 174, 183), (168, 167, 176, 177), (169, 168, 177, 178), (170, 169, 178, 179), (309, 341, 342, 310), (184, 183, 193), (177, 176, 186, 187), (178, 177, 187, 188), (179, 178, 188, 189), (180, 179, 189, 190), (181, 180, 190, 191), (182, 181, 191, 192), (183, 182, 192, 193), (190, 189, 198, 199), (191, 190, 199, 200), (192, 191, 200, 201), (193, 192, 201, 202), (310, 342, 343, 311), (184, 193, 202), (187, 186, 195, 196), (188, 187, 196, 197), (189, 188, 197, 198), (184, 202, 211), (196, 195, 204, 205), (197, 196, 205, 206), (198, 197, 206, 207), (199, 198, 207, 208), (200, 199, 208, 209), (201, 200, 209, 210), (202, 201, 210, 211), (311, 343, 344, 312), (209, 208, 217, 218), (210, 209, 218, 219), (211, 210, 219, 220), (312, 344, 345, 313), (184, 211, 220), (205, 204, 213, 214), (206, 205, 214, 215), (207, 206, 215, 216), (208, 207, 216, 217), (215, 214, 223, 224), (216, 215, 224, 225), (217, 216, 225, 226), (218, 217, 226, 227), (219, 218, 227, 228), (220, 219, 228, 229), (313, 345, 346, 314), (184, 220, 229), (214, 213, 222, 223), (228, 227, 236, 237), (229, 228, 237, 238), (314, 346, 347, 315), (184, 229, 238), (223, 222, 231, 232), (224, 223, 232, 233), (225, 224, 233, 234), (226, 225, 234, 235), (227, 226, 235, 236), (233, 232, 241, 242), (234, 233, 242, 243), (235, 234, 243, 244), (236, 235, 244, 245), (237, 236, 245, 246), (238, 237, 246, 247), (315, 347, 348, 316), (184, 238, 247), (232, 231, 240, 241), (246, 245, 254, 255), (247, 246, 255, 256), (316, 348, 349, 317), (184, 247, 256), (241, 240, 249, 250), (242, 241, 250, 251), (243, 242, 251, 252), (244, 243, 252, 253), (245, 244, 253, 254), (252, 251, 260, 261), (253, 252, 261, 262), (254, 253, 262, 263), (255, 254, 263, 264), (256, 255, 264, 265), (317, 349, 350, 318), (184, 256, 265), (250, 249, 258, 259), (251, 250, 259, 260), (265, 264, 273, 274), (318, 350, 351, 319), (184, 265, 274), (259, 258, 267, 268), (260, 259, 268, 269), (261, 260, 269, 270), (262, 261, 270, 271), (263, 262, 271, 272), (264, 263, 272, 273), (270, 269, 278, 279), (271, 270, 279, 280), (272, 271, 280, 281), (273, 272, 281, 282), (274, 273, 282, 283), (319, 351, 352, 320), (184, 274, 283), (268, 267, 276, 277), (1, 276, 424, 418), (283, 282, 287, 288), (320, 352, 321, 289), (184, 283, 288), (277, 276, 1, 2), (428, 425, 435, 437), (279, 278, 284, 3), (280, 279, 3, 285), (281, 280, 285, 286), (282, 281, 286, 287), (319, 320, 423, 419), (429, 430, 422, 426), (258, 318, 319, 267), (249, 317, 318, 258), (240, 316, 317, 249), (231, 315, 316, 240), (222, 314, 315, 231), (213, 313, 314, 222), (204, 312, 313, 213), (195, 311, 312, 204), (186, 310, 311, 195), (176, 309, 310, 186), (167, 308, 309, 176), (158, 307, 308, 167), (149, 306, 307, 158), (140, 305, 306, 149), (131, 304, 305, 140), (122, 303, 304, 131), (113, 302, 303, 122), (104, 301, 302, 113), (95, 300, 301, 104), (86, 299, 300, 95), (77, 298, 299, 86), (68, 297, 298, 77), (59, 296, 297, 68), (50, 295, 296, 59), (41, 294, 295, 50), (32, 293, 294, 41), (23, 292, 293, 32), (14, 291, 292, 23), (5, 290, 291, 14), (1, 289, 290, 5), (4, 0, 275, 266, 257, 248, 239, 230, 221, 212, 203, 194, 185, 175, 166, 157, 148, 139, 130, 121, 112, 103, 94, 85, 76, 67, 58, 49, 40, 31, 22, 13), (353, 354, 322, 321), (354, 355, 323, 322), (355, 356, 324, 323), (356, 357, 325, 324), (357, 358, 326, 325), (358, 359, 327, 326), (359, 360, 328, 327), (360, 361, 329, 328), (361, 362, 330, 329), (362, 363, 331, 330), (363, 364, 332, 331), (364, 365, 333, 332), (365, 366, 334, 333), (366, 367, 335, 334), (367, 368, 336, 335), (368, 369, 337, 336), (369, 370, 338, 337), (370, 371, 339, 338), (371, 372, 340, 339), (372, 373, 341, 340), (373, 374, 342, 341), (374, 375, 343, 342), (375, 376, 344, 343), (376, 377, 345, 344), (377, 378, 346, 345), (378, 379, 347, 346), (379, 380, 348, 347), (380, 381, 349, 348), (381, 382, 350, 349), (382, 383, 351, 350), (383, 384, 352, 351), (384, 353, 321, 352), (385, 386, 354, 353), (386, 387, 355, 354), (387, 388, 356, 355), (388, 389, 357, 356), (389, 390, 358, 357), (390, 391, 359, 358), (391, 392, 360, 359), (392, 393, 361, 360), (393, 394, 362, 361), (394, 395, 363, 362), (395, 396, 364, 363), (396, 397, 365, 364), (397, 398, 366, 365), (398, 399, 367, 366), (399, 400, 368, 367), (400, 401, 369, 368), (401, 402, 370, 369), (402, 403, 371, 370), (403, 404, 372, 371), (404, 405, 373, 372), (405, 406, 374, 373), (406, 407, 375, 374), (407, 408, 376, 375), (408, 409, 377, 376), (409, 410, 378, 377), (410, 411, 379, 378), (411, 412, 380, 379), (412, 413, 381, 380), (413, 414, 382, 381), (414, 415, 383, 382), (415, 416, 384, 383), (416, 385, 353, 384), (447, 462, 386, 385), (462, 470, 387, 386), (470, 478, 388, 387), (478, 486, 389, 388), (486, 494, 390, 389), (494, 502, 391, 390), (502, 510, 392, 391), (510, 518, 393, 392), (518, 526, 394, 393), (526, 534, 395, 394), (534, 542, 396, 395), (542, 550, 397, 396), (550, 558, 398, 397), (558, 566, 399, 398), (566, 574, 400, 399), (574, 582, 401, 400), (582, 590, 402, 401), (590, 598, 403, 402), (598, 606, 404, 403), (606, 614, 405, 404), (614, 622, 406, 405), (622, 630, 407, 406), (630, 638, 408, 407), (638, 646, 409, 408), (646, 654, 410, 409), (654, 662, 411, 410), (662, 670, 412, 411), (670, 678, 413, 412), (678, 686, 414, 413), (686, 694, 415, 414), (694, 702, 416, 415), (702, 447, 385, 416), (422, 421, 425, 426), (426, 425, 428, 427), (424, 423, 417, 418), (420, 419, 423, 424), (267, 319, 419, 420), (434, 433, 427, 428), (320, 289, 417, 423), (432, 431, 438, 439), (276, 267, 420, 424), (433, 429, 426, 427), (289, 1, 418, 417), (430, 432, 421, 422), (269, 268, 432, 430), (284, 278, 429, 433), (277, 2, 434, 431), (2, 284, 433, 434), (278, 269, 430, 429), (268, 277, 431, 432), (440, 437, 443, 446), (439, 438, 444, 445), (425, 421, 436, 435), (434, 428, 437, 440), (421, 432, 439, 436), (431, 434, 440, 438), (445, 444, 441, 442), (444, 446, 443, 441), (435, 436, 442, 441), (438, 440, 446, 444), (436, 439, 445, 442), (437, 435, 441, 443), (275, 0, 454, 695), (695, 454, 453, 696), (696, 453, 452, 697), (697, 452, 451, 698), (698, 451, 450, 699), (699, 450, 449, 700), (700, 449, 448, 701), (701, 448, 447, 702), (266, 275, 695, 687), (687, 695, 696, 688), (688, 696, 697, 689), (689, 697, 698, 690), (690, 698, 699, 691), (691, 699, 700, 692), (692, 700, 701, 693), (693, 701, 702, 694), (257, 266, 687, 679), (679, 687, 688, 680), (680, 688, 689, 681), (681, 689, 690, 682), (682, 690, 691, 683), (683, 691, 692, 684), (684, 692, 693, 685), (685, 693, 694, 686), (248, 257, 679, 671), (671, 679, 680, 672), (672, 680, 681, 673), (673, 681, 682, 674), (674, 682, 683, 675), (675, 683, 684, 676), (676, 684, 685, 677), (677, 685, 686, 678), (239, 248, 671, 663), (663, 671, 672, 664), (664, 672, 673, 665), (665, 673, 674, 666), (666, 674, 675, 667), (667, 675, 676, 668), (668, 676, 677, 669), (669, 677, 678, 670), (230, 239, 663, 655), (655, 663, 664, 656), (656, 664, 665, 657), (657, 665, 666, 658), (658, 666, 667, 659), (659, 667, 668, 660), (660, 668, 669, 661), (661, 669, 670, 662), (221, 230, 655, 647), (647, 655, 656, 648), (648, 656, 657, 649), (649, 657, 658, 650), (650, 658, 659, 651), (651, 659, 660, 652), (652, 660, 661, 653), (653, 661, 662, 654), (212, 221, 647, 639), (639, 647, 648, 640), (640, 648, 649, 641), (641, 649, 650, 642), (642, 650, 651, 643), (643, 651, 652, 644), (644, 652, 653, 645), (645, 653, 654, 646), (203, 212, 639, 631), (631, 639, 640, 632), (632, 640, 641, 633), (633, 641, 642, 634), (634, 642, 643, 635), (635, 643, 644, 636), (636, 644, 645, 637), (637, 645, 646, 638), (194, 203, 631, 623), (623, 631, 632, 624), (624, 632, 633, 625), (625, 633, 634, 626), (626, 634, 635, 627), (627, 635, 636, 628), (628, 636, 637, 629), (629, 637, 638, 630), (185, 194, 623, 615), (615, 623, 624, 616), (616, 624, 625, 617), (617, 625, 626, 618), (618, 626, 627, 619), (619, 627, 628, 620), (620, 628, 629, 621), (621, 629, 630, 622), (175, 185, 615, 607), (607, 615, 616, 608), (608, 616, 617, 609), (609, 617, 618, 610), (610, 618, 619, 611), (611, 619, 620, 612), (612, 620, 621, 613), (613, 621, 622, 614), (166, 175, 607, 599), (599, 607, 608, 600), (600, 608, 609, 601), (601, 609, 610, 602), (602, 610, 611, 603), (603, 611, 612, 604), (604, 612, 613, 605), (605, 613, 614, 606), (157, 166, 599, 591), (591, 599, 600, 592), (592, 600, 601, 593), (593, 601, 602, 594), (594, 602, 603, 595), (595, 603, 604, 596), (596, 604, 605, 597), (597, 605, 606, 598), (148, 157, 591, 583), (583, 591, 592, 584), (584, 592, 593, 585), (585, 593, 594, 586), (586, 594, 595, 587), (587, 595, 596, 588), (588, 596, 597, 589), (589, 597, 598, 590), (139, 148, 583, 575), (575, 583, 584, 576), (576, 584, 585, 577), (577, 585, 586, 578), (578, 586, 587, 579), (579, 587, 588, 580), (580, 588, 589, 581), (581, 589, 590, 582), (130, 139, 575, 567), (567, 575, 576, 568), (568, 576, 577, 569), (569, 577, 578, 570), (570, 578, 579, 571), (571, 579, 580, 572), (572, 580, 581, 573), (573, 581, 582, 574), (121, 130, 567, 559), (559, 567, 568, 560), (560, 568, 569, 561), (561, 569, 570, 562), (562, 570, 571, 563), (563, 571, 572, 564), (564, 572, 573, 565), (565, 573, 574, 566), (112, 121, 559, 551), (551, 559, 560, 552), (552, 560, 561, 553), (553, 561, 562, 554), (554, 562, 563, 555), (555, 563, 564, 556), (556, 564, 565, 557), (557, 565, 566, 558), (103, 112, 551, 543), (543, 551, 552, 544), (544, 552, 553, 545), (545, 553, 554, 546), (546, 554, 555, 547), (547, 555, 556, 548), (548, 556, 557, 549), (549, 557, 558, 550), (94, 103, 543, 535), (535, 543, 544, 536), (536, 544, 545, 537), (537, 545, 546, 538), (538, 546, 547, 539), (539, 547, 548, 540), (540, 548, 549, 541), (541, 549, 550, 542), (85, 94, 535, 527), (527, 535, 536, 528), (528, 536, 537, 529), (529, 537, 538, 530), (530, 538, 539, 531), (531, 539, 540, 532), (532, 540, 541, 533), (533, 541, 542, 534), (76, 85, 527, 519), (519, 527, 528, 520), (520, 528, 529, 521), (521, 529, 530, 522), (522, 530, 531, 523), (523, 531, 532, 524), (524, 532, 533, 525), (525, 533, 534, 526), (67, 76, 519, 511), (511, 519, 520, 512), (512, 520, 521, 513), (513, 521, 522, 514), (514, 522, 523, 515), (515, 523, 524, 516), (516, 524, 525, 517), (517, 525, 526, 518), (58, 67, 511, 503), (503, 511, 512, 504), (504, 512, 513, 505), (505, 513, 514, 506), (506, 514, 515, 507), (507, 515, 516, 508), (508, 516, 517, 509), (509, 517, 518, 510), (49, 58, 503, 495), (495, 503, 504, 496), (496, 504, 505, 497), (497, 505, 506, 498), (498, 506, 507, 499), (499, 507, 508, 500), (500, 508, 509, 501), (501, 509, 510, 502), (40, 49, 495, 487), (487, 495, 496, 488), (488, 496, 497, 489), (489, 497, 498, 490), (490, 498, 499, 491), (491, 499, 500, 492), (492, 500, 501, 493), (493, 501, 502, 494), (31, 40, 487, 479), (479, 487, 488, 480), (480, 488, 489, 481), (481, 489, 490, 482), (482, 490, 491, 483), (483, 491, 492, 484), (484, 492, 493, 485), (485, 493, 494, 486), (22, 31, 479, 471), (471, 479, 480, 472), (472, 480, 481, 473), (473, 481, 482, 474), (474, 482, 483, 475), (475, 483, 484, 476), (476, 484, 485, 477), (477, 485, 486, 478), (13, 22, 471, 463), (463, 471, 472, 464), (464, 472, 473, 465), (465, 473, 474, 466), (466, 474, 475, 467), (467, 475, 476, 468), (468, 476, 477, 469), (469, 477, 478, 470), (4, 13, 463, 455), (455, 463, 464, 456), (456, 464, 465, 457), (457, 465, 466, 458), (458, 466, 467, 459), (459, 467, 468, 460), (460, 468, 469, 461), (461, 469, 470, 462), (0, 4, 455, 454), (454, 455, 456, 453), (453, 456, 457, 452), (452, 457, 458, 451), (451, 458, 459, 450), (450, 459, 460, 449), (449, 460, 461, 448), (448, 461, 462, 447)])
_uv = me_sphere.uv_layers.new(name='UVMap')
_uv.uv.foreach_set('vector', [0.75, 0.0625, 0.75, 0.125, 0.7188, 0.125, 0.7188, 0.0625, 0.75, 0.5312, 0.75, 0.5625, 0.7188, 0.5625, 0.7187, 0.5312, 0.7344, 0.0, 0.75, 0.0625, 0.7188, 0.0625, 0.75, 0.4375, 0.75, 0.5, 0.7188, 0.5, 0.7188, 0.4375, 0.75, 0.375, 0.75, 0.4375, 0.7188, 0.4375, 0.7188, 0.375, 0.75, 0.3125, 0.75, 0.375, 0.7188, 0.375, 0.7188, 0.3125, 0.75, 0.25, 0.75, 0.3125, 0.7188, 0.3125, 0.7188, 0.25, 0.75, 0.1875, 0.75, 0.25, 0.7188, 0.25, 0.7188, 0.1875, 0.75, 0.125, 0.75, 0.1875, 0.7188, 0.1875, 0.7188, 0.125, 0.7188, 0.125, 0.7188, 0.1875, 0.6875, 0.1875, 0.6875, 0.125, 0.7188, 0.0625, 0.7188, 0.125, 0.6875, 0.125, 0.6875, 0.0625, 0.7187, 0.5312, 0.7188, 0.5625, 0.6875, 0.5625, 0.6875, 0.5312, 0.7031, 0.0, 0.7188, 0.0625, 0.6875, 0.0625, 0.7188, 0.4375, 0.7188, 0.5, 0.6875, 0.5, 0.6875, 0.4375, 0.7188, 0.375, 0.7188, 0.4375, 0.6875, 0.4375, 0.6875, 0.375, 0.7188, 0.3125, 0.7188, 0.375, 0.6875, 0.375, 0.6875, 0.3125, 0.7188, 0.25, 0.7188, 0.3125, 0.6875, 0.3125, 0.6875, 0.25, 0.7188, 0.1875, 0.7188, 0.25, 0.6875, 0.25, 0.6875, 0.1875, 0.6875, 0.375, 0.6875, 0.4375, 0.6562, 0.4375, 0.6562, 0.375, 0.6875, 0.3125, 0.6875, 0.375, 0.6562, 0.375, 0.6562, 0.3125, 0.6875, 0.25, 0.6875, 0.3125, 0.6562, 0.3125, 0.6562, 0.25, 0.6875, 0.1875, 0.6875, 0.25, 0.6562, 0.25, 0.6562, 0.1875, 0.6875, 0.125, 0.6875, 0.1875, 0.6562, 0.1875, 0.6562, 0.125, 0.6875, 0.0625, 0.6875, 0.125, 0.6562, 0.125, 0.6562, 0.0625, 0.6875, 0.5312, 0.6875, 0.5625, 0.6562, 0.5625, 0.6562, 0.5312, 0.6719, 0.0, 0.6875, 0.0625, 0.6562, 0.0625, 0.6875, 0.4375, 0.6875, 0.5, 0.6562, 0.5, 0.6562, 0.4375, 0.6562, 0.125, 0.6562, 0.1875, 0.625, 0.1875, 0.625, 0.125, 0.6562, 0.0625, 0.6562, 0.125, 0.625, 0.125, 0.625, 0.0625, 0.6562, 0.5312, 0.6562, 0.5625, 0.625, 0.5625, 0.625, 0.5313, 0.6406, 0.0, 0.6562, 0.0625, 0.625, 0.0625, 0.6562, 0.4375, 0.6562, 0.5, 0.625, 0.5, 0.625, 0.4375, 0.6562, 0.375, 0.6562, 0.4375, 0.625, 0.4375, 0.625, 0.375, 0.6562, 0.3125, 0.6562, 0.375, 0.625, 0.375, 0.625, 0.3125, 0.6562, 0.25, 0.6562, 0.3125, 0.625, 0.3125, 0.625, 0.25, 0.6562, 0.1875, 0.6562, 0.25, 0.625, 0.25, 0.625, 0.1875, 0.625, 0.3125, 0.625, 0.375, 0.5938, 0.375, 0.5938, 0.3125, 0.625, 0.25, 0.625, 0.3125, 0.5938, 0.3125, 0.5938, 0.25, 0.625, 0.1875, 0.625, 0.25, 0.5938, 0.25, 0.5938, 0.1875, 0.625, 0.125, 0.625, 0.1875, 0.5938, 0.1875, 0.5938, 0.125, 0.625, 0.0625, 0.625, 0.125, 0.5938, 0.125, 0.5938, 0.0625, 0.625, 0.5313, 0.625, 0.5625, 0.5938, 0.5625, 0.5938, 0.5313, 0.6094, 0.0, 0.625, 0.0625, 0.5938, 0.0625, 0.625, 0.4375, 0.625, 0.5, 0.5938, 0.5, 0.5938, 0.4375, 0.625, 0.375, 0.625, 0.4375, 0.5938, 0.4375, 0.5938, 0.375, 0.5938, 0.0625, 0.5938, 0.125, 0.5625, 0.125, 0.5625, 0.0625, 0.5938, 0.5313, 0.5938, 0.5625, 0.5625, 0.5625, 0.5625, 0.5312, 0.5781, 0.0, 0.5938, 0.0625, 0.5625, 0.0625, 0.5938, 0.4375, 0.5938, 0.5, 0.5625, 0.5, 0.5625, 0.4375, 0.5938, 0.375, 0.5938, 0.4375, 0.5625, 0.4375, 0.5625, 0.375, 0.5938, 0.3125, 0.5938, 0.375, 0.5625, 0.375, 0.5625, 0.3125, 0.5938, 0.25, 0.5938, 0.3125, 0.5625, 0.3125, 0.5625, 0.25, 0.5938, 0.1875, 0.5938, 0.25, 0.5625, 0.25, 0.5625, 0.1875, 0.5938, 0.125, 0.5938, 0.1875, 0.5625, 0.1875, 0.5625, 0.125, 0.5625, 0.25, 0.5625, 0.3125, 0.5312, 0.3125, 0.5312, 0.25, 0.5625, 0.1875, 0.5625, 0.25, 0.5312, 0.25, 0.5312, 0.1875, 0.5625, 0.125, 0.5625, 0.1875, 0.5312, 0.1875, 0.5312, 0.125, 0.5625, 0.0625, 0.5625, 0.125, 0.5312, 0.125, 0.5312, 0.0625, 0.5625, 0.5312, 0.5625, 0.5625, 0.5312, 0.5625, 0.5312, 0.5312, 0.5469, 0.0, 0.5625, 0.0625, 0.5312, 0.0625, 0.5625, 0.4375, 0.5625, 0.5, 0.5312, 0.5, 0.5312, 0.4375, 0.5625, 0.375, 0.5625, 0.4375, 0.5312, 0.4375, 0.5312, 0.375, 0.5625, 0.3125, 0.5625, 0.375, 0.5312, 0.375, 0.5312, 0.3125, 0.5312, 0.5312, 0.5312, 0.5625, 0.5, 0.5625, 0.5, 0.5312, 0.5156, 0.0, 0.5312, 0.0625, 0.5, 0.0625, 0.5312, 0.4375, 0.5312, 0.5, 0.5, 0.5, 0.5, 0.4375, 0.5312, 0.375, 0.5312, 0.4375, 0.5, 0.4375, 0.5, 0.375, 0.5312, 0.3125, 0.5312, 0.375, 0.5, 0.375, 0.5, 0.3125, 0.5312, 0.25, 0.5312, 0.3125, 0.5, 0.3125, 0.5, 0.25, 0.5312, 0.1875, 0.5312, 0.25, 0.5, 0.25, 0.5, 0.1875, 0.5312, 0.125, 0.5312, 0.1875, 0.5, 0.1875, 0.5, 0.125, 0.5312, 0.0625, 0.5312, 0.125, 0.5, 0.125, 0.5, 0.0625, 0.5, 0.25, 0.5, 0.3125, 0.4687, 0.3125, 0.4688, 0.25, 0.5, 0.1875, 0.5, 0.25, 0.4688, 0.25, 0.4688, 0.1875, 0.5, 0.125, 0.5, 0.1875, 0.4688, 0.1875, 0.4688, 0.125, 0.5, 0.0625, 0.5, 0.125, 0.4688, 0.125, 0.4688, 0.0625, 0.5, 0.5312, 0.5, 0.5625, 0.4688, 0.5625, 0.4687, 0.5312, 0.4844, 0.0, 0.5, 0.0625, 0.4688, 0.0625, 0.5, 0.4375, 0.5, 0.5, 0.4687, 0.5, 0.4688, 0.4375, 0.5, 0.375, 0.5, 0.4375, 0.4688, 0.4375, 0.4688, 0.375, 0.5, 0.3125, 0.5, 0.375, 0.4688, 0.375, 0.4687, 0.3125, 0.4531, 0.0, 0.4688, 0.0625, 0.4375, 0.0625, 0.4688, 0.4375, 0.4687, 0.5, 0.4375, 0.5, 0.4375, 0.4375, 0.4688, 0.375, 0.4688, 0.4375, 0.4375, 0.4375, 0.4375, 0.375, 0.4687, 0.3125, 0.4688, 0.375, 0.4375, 0.375, 0.4375, 0.3125, 0.4688, 0.25, 0.4687, 0.3125, 0.4375, 0.3125, 0.4375, 0.25, 0.4688, 0.1875, 0.4688, 0.25, 0.4375, 0.25, 0.4375, 0.1875, 0.4688, 0.125, 0.4688, 0.1875, 0.4375, 0.1875, 0.4375, 0.125, 0.4688, 0.0625, 0.4688, 0.125, 0.4375, 0.125, 0.4375, 0.0625, 0.4687, 0.5312, 0.4688, 0.5625, 0.4375, 0.5625, 0.4375, 0.5312, 0.4375, 0.1875, 0.4375, 0.25, 0.4062, 0.25, 0.4062, 0.1875, 0.4375, 0.125, 0.4375, 0.1875, 0.4062, 0.1875, 0.4062, 0.125, 0.4375, 0.0625, 0.4375, 0.125, 0.4062, 0.125, 0.4062, 0.0625, 0.4375, 0.5312, 0.4375, 0.5625, 0.4062, 0.5625, 0.4063, 0.5312, 0.4219, 0.0, 0.4375, 0.0625, 0.4062, 0.0625, 0.4375, 0.4375, 0.4375, 0.5, 0.4062, 0.5, 0.4062, 0.4375, 0.4375, 0.375, 0.4375, 0.4375, 0.4062, 0.4375, 0.4062, 0.375, 0.4375, 0.3125, 0.4375, 0.375, 0.4062, 0.375, 0.4062, 0.3125, 0.4375, 0.25, 0.4375, 0.3125, 0.4062, 0.3125, 0.4062, 0.25, 0.4062, 0.4375, 0.4062, 0.5, 0.375, 0.5, 0.375, 0.4375, 0.4062, 0.375, 0.4062, 0.4375, 0.375, 0.4375, 0.375, 0.375, 0.4062, 0.3125, 0.4062, 0.375, 0.375, 0.375, 0.375, 0.3125, 0.4062, 0.25, 0.4062, 0.3125, 0.375, 0.3125, 0.375, 0.25, 0.4062, 0.1875, 0.4062, 0.25, 0.375, 0.25, 0.375, 0.1875, 0.4062, 0.125, 0.4062, 0.1875, 0.375, 0.1875, 0.375, 0.125, 0.4062, 0.0625, 0.4062, 0.125, 0.375, 0.125, 0.375, 0.0625, 0.4063, 0.5312, 0.4062, 0.5625, 0.375, 0.5625, 0.375, 0.5312, 0.3906, 0.0, 0.4062, 0.0625, 0.375, 0.0625, 0.375, 0.1875, 0.375, 0.25, 0.3438, 0.25, 0.3438, 0.1875, 0.375, 0.125, 0.375, 0.1875, 0.3438, 0.1875, 0.3438, 0.125, 0.375, 0.0625, 0.375, 0.125, 0.3438, 0.125, 0.3438, 0.0625, 0.375, 0.5312, 0.375, 0.5625, 0.3438, 0.5625, 0.3437, 0.5312, 0.3594, 0.0, 0.375, 0.0625, 0.3438, 0.0625, 0.375, 0.4375, 0.375, 0.5, 0.3437, 0.5, 0.3438, 0.4375, 0.375, 0.375, 0.375, 0.4375, 0.3438, 0.4375, 0.3438, 0.375, 0.375, 0.3125, 0.375, 0.375, 0.3438, 0.375, 0.3438, 0.3125, 0.375, 0.25, 0.375, 0.3125, 0.3438, 0.3125, 0.3438, 0.25, 0.3438, 0.375, 0.3438, 0.4375, 0.3125, 0.4375, 0.3125, 0.375, 0.3438, 0.3125, 0.3438, 0.375, 0.3125, 0.375, 0.3125, 0.3125, 0.3438, 0.25, 0.3438, 0.3125, 0.3125, 0.3125, 0.3125, 0.25, 0.3438, 0.1875, 0.3438, 0.25, 0.3125, 0.25, 0.3125, 0.1875, 0.3438, 0.125, 0.3438, 0.1875, 0.3125, 0.1875, 0.3125, 0.125, 0.3438, 0.0625, 0.3438, 0.125, 0.3125, 0.125, 0.3125, 0.0625, 0.3437, 0.5312, 0.3438, 0.5625, 0.3125, 0.5625, 0.3125, 0.5312, 0.3281, 0.0, 0.3438, 0.0625, 0.3125, 0.0625, 0.3438, 0.4375, 0.3437, 0.5, 0.3125, 0.5, 0.3125, 0.4375, 0.3125, 0.125, 0.3125, 0.1875, 0.2812, 0.1875, 0.2812, 0.125, 0.3125, 0.0625, 0.3125, 0.125, 0.2812, 0.125, 0.2812, 0.0625, 0.3125, 0.5312, 0.3125, 0.5625, 0.2812, 0.5625, 0.2812, 0.5312, 0.2969, 0.0, 0.3125, 0.0625, 0.2812, 0.0625, 0.3125, 0.4375, 0.3125, 0.5, 0.2812, 0.5, 0.2812, 0.4375, 0.3125, 0.375, 0.3125, 0.4375, 0.2812, 0.4375, 0.2812, 0.375, 0.3125, 0.3125, 0.3125, 0.375, 0.2812, 0.375, 0.2812, 0.3125, 0.3125, 0.25, 0.3125, 0.3125, 0.2812, 0.3125, 0.2812, 0.25, 0.3125, 0.1875, 0.3125, 0.25, 0.2812, 0.25, 0.2812, 0.1875, 0.2812, 0.3125, 0.2812, 0.375, 0.25, 0.375, 0.25, 0.3125, 0.2812, 0.25, 0.2812, 0.3125, 0.25, 0.3125, 0.25, 0.25, 0.2812, 0.1875, 0.2812, 0.25, 0.25, 0.25, 0.25, 0.1875, 0.2812, 0.125, 0.2812, 0.1875, 0.25, 0.1875, 0.25, 0.125, 0.2812, 0.0625, 0.2812, 0.125, 0.25, 0.125, 0.25, 0.0625, 0.2812, 0.5312, 0.2812, 0.5625, 0.25, 0.5625, 0.25, 0.5312, 0.2656, 0.0, 0.2812, 0.0625, 0.25, 0.0625, 0.2812, 0.4375, 0.2812, 0.5, 0.25, 0.5, 0.25, 0.4375, 0.2812, 0.375, 0.2812, 0.4375, 0.25, 0.4375, 0.25, 0.375, 0.25, 0.0625, 0.25, 0.125, 0.2188, 0.125, 0.2188, 0.0625, 0.25, 0.5312, 0.25, 0.5625, 0.2188, 0.5625, 0.2187, 0.5312, 0.2344, 0.0, 0.25, 0.0625, 0.2188, 0.0625, 0.25, 0.4375, 0.25, 0.5, 0.2187, 0.5, 0.2188, 0.4375, 0.25, 0.375, 0.25, 0.4375, 0.2188, 0.4375, 0.2188, 0.375, 0.25, 0.3125, 0.25, 0.375, 0.2188, 0.375, 0.2188, 0.3125, 0.25, 0.25, 0.25, 0.3125, 0.2188, 0.3125, 0.2188, 0.25, 0.25, 0.1875, 0.25, 0.25, 0.2188, 0.25, 0.2188, 0.1875, 0.25, 0.125, 0.25, 0.1875, 0.2188, 0.1875, 0.2188, 0.125, 0.2188, 0.3125, 0.2188, 0.375, 0.1875, 0.375, 0.1875, 0.3125, 0.2188, 0.25, 0.2188, 0.3125, 0.1875, 0.3125, 0.1875, 0.25, 0.2188, 0.1875, 0.2188, 0.25, 0.1875, 0.25, 0.1875, 0.1875, 0.2188, 0.125, 0.2188, 0.1875, 0.1875, 0.1875, 0.1875, 0.125, 0.2188, 0.0625, 0.2188, 0.125, 0.1875, 0.125, 0.1875, 0.0625, 0.2187, 0.5312, 0.2188, 0.5625, 0.1875, 0.5625, 0.1875, 0.5312, 0.2031, 0.0, 0.2188, 0.0625, 0.1875, 0.0625, 0.2188, 0.4375, 0.2187, 0.5, 0.1875, 0.5, 0.1875, 0.4375, 0.2188, 0.375, 0.2188, 0.4375, 0.1875, 0.4375, 0.1875, 0.375, 0.1875, 0.0625, 0.1875, 0.125, 0.1562, 0.125, 0.1563, 0.0625, 0.1875, 0.5312, 0.1875, 0.5625, 0.1562, 0.5625, 0.1562, 0.5313, 0.1719, 0.0, 0.1875, 0.0625, 0.1563, 0.0625, 0.1875, 0.4375, 0.1875, 0.5, 0.1562, 0.5, 0.1562, 0.4375, 0.1875, 0.375, 0.1875, 0.4375, 0.1562, 0.4375, 0.1563, 0.375, 0.1875, 0.3125, 0.1875, 0.375, 0.1563, 0.375, 0.1562, 0.3125, 0.1875, 0.25, 0.1875, 0.3125, 0.1562, 0.3125, 0.1562, 0.25, 0.1875, 0.1875, 0.1875, 0.25, 0.1562, 0.25, 0.1562, 0.1875, 0.1875, 0.125, 0.1875, 0.1875, 0.1562, 0.1875, 0.1562, 0.125, 0.1562, 0.25, 0.1562, 0.3125, 0.125, 0.3125, 0.125, 0.25, 0.1562, 0.1875, 0.1562, 0.25, 0.125, 0.25, 0.125, 0.1875, 0.1562, 0.125, 0.1562, 0.1875, 0.125, 0.1875, 0.125, 0.125, 0.1563, 0.0625, 0.1562, 0.125, 0.125, 0.125, 0.125, 0.0625, 0.1562, 0.5313, 0.1562, 0.5625, 0.125, 0.5625, 0.125, 0.5312, 0.1406, 0.0, 0.1563, 0.0625, 0.125, 0.0625, 0.1562, 0.4375, 0.1562, 0.5, 0.125, 0.5, 0.125, 0.4375, 0.1563, 0.375, 0.1562, 0.4375, 0.125, 0.4375, 0.125, 0.375, 0.1562, 0.3125, 0.1563, 0.375, 0.125, 0.375, 0.125, 0.3125, 0.125, 0.5312, 0.125, 0.5625, 0.09375, 0.5625, 0.09375, 0.5312, 0.1094, 0.0, 0.125, 0.0625, 0.09375, 0.0625, 0.125, 0.4375, 0.125, 0.5, 0.09375, 0.5, 0.09375, 0.4375, 0.125, 0.375, 0.125, 0.4375, 0.09375, 0.4375, 0.09375, 0.375, 0.125, 0.3125, 0.125, 0.375, 0.09375, 0.375, 0.09375, 0.3125, 0.125, 0.25, 0.125, 0.3125, 0.09375, 0.3125, 0.09375, 0.25, 0.125, 0.1875, 0.125, 0.25, 0.09375, 0.25, 0.09375, 0.1875, 0.125, 0.125, 0.125, 0.1875, 0.09375, 0.1875, 0.09375, 0.125, 0.125, 0.0625, 0.125, 0.125, 0.09375, 0.125, 0.09375, 0.0625, 0.09375, 0.25, 0.09375, 0.3125, 0.0625, 0.3125, 0.0625, 0.25, 0.09375, 0.1875, 0.09375, 0.25, 0.0625, 0.25, 0.0625, 0.1875, 0.09375, 0.125, 0.09375, 0.1875, 0.0625, 0.1875, 0.0625, 0.125, 0.09375, 0.0625, 0.09375, 0.125, 0.0625, 0.125, 0.0625, 0.0625, 0.09375, 0.5312, 0.09375, 0.5625, 0.0625, 0.5625, 0.0625, 0.5312, 0.07812, 0.0, 0.09375, 0.0625, 0.0625, 0.0625, 0.09375, 0.4375, 0.09375, 0.5, 0.0625, 0.5, 0.0625, 0.4375, 0.09375, 0.375, 0.09375, 0.4375, 0.0625, 0.4375, 0.0625, 0.375, 0.09375, 0.3125, 0.09375, 0.375, 0.0625, 0.375, 0.0625, 0.3125, 0.04687, 0.0, 0.0625, 0.0625, 0.03125, 0.0625, 0.0625, 0.4375, 0.0625, 0.5, 0.03125, 0.5, 0.03125, 0.4375, 0.0625, 0.375, 0.0625, 0.4375, 0.03125, 0.4375, 0.03125, 0.375, 0.0625, 0.3125, 0.0625, 0.375, 0.03125, 0.375, 0.03125, 0.3125, 0.0625, 0.25, 0.0625, 0.3125, 0.03125, 0.3125, 0.03125, 0.25, 0.0625, 0.1875, 0.0625, 0.25, 0.03125, 0.25, 0.03125, 0.1875, 0.0625, 0.125, 0.0625, 0.1875, 0.03125, 0.1875, 0.03125, 0.125, 0.0625, 0.0625, 0.0625, 0.125, 0.03125, 0.125, 0.03125, 0.0625, 0.0625, 0.5312, 0.0625, 0.5625, 0.03125, 0.5625, 0.03125, 0.5312, 0.03125, 0.1875, 0.03125, 0.25, 0.0, 0.25, 0.0, 0.1875, 0.03125, 0.125, 0.03125, 0.1875, 0.0, 0.1875, 0.0, 0.125, 0.03125, 0.0625, 0.03125, 0.125, 0.0, 0.125, 0.0, 0.0625, 0.03125, 0.5312, 0.03125, 0.5625, 0.0, 0.5625, 0.0, 0.5312, 0.01562, 0.0, 0.03125, 0.0625, 0.0, 0.0625, 0.03125, 0.4375, 0.03125, 0.5, 0.0, 0.5, 0.0, 0.4375, 0.03125, 0.375, 0.03125, 0.4375, 0.0, 0.4375, 0.0, 0.375, 0.03125, 0.3125, 0.03125, 0.375, 0.0, 0.375, 0.0, 0.3125, 0.03125, 0.25, 0.03125, 0.3125, 0.0, 0.3125, 0.0, 0.25, 1.0, 0.375, 1.0, 0.4375, 0.9687, 0.4375, 0.9688, 0.375, 1.0, 0.3125, 1.0, 0.375, 0.9688, 0.375, 0.9687, 0.3125, 1.0, 0.25, 1.0, 0.3125, 0.9687, 0.3125, 0.9688, 0.25, 1.0, 0.1875, 1.0, 0.25, 0.9688, 0.25, 0.9687, 0.1875, 1.0, 0.125, 1.0, 0.1875, 0.9687, 0.1875, 0.9687, 0.125, 1.0, 0.0625, 1.0, 0.125, 0.9687, 0.125, 0.9688, 0.0625, 1.0, 0.5312, 1.0, 0.5625, 0.9687, 0.5625, 0.9687, 0.5313, 0.9844, 0.0, 1.0, 0.0625, 0.9688, 0.0625, 1.0, 0.4375, 1.0, 0.5, 0.9687, 0.5, 0.9687, 0.4375, 0.9687, 0.125, 0.9687, 0.1875, 0.9375, 0.1875, 0.9375, 0.125, 0.9688, 0.0625, 0.9687, 0.125, 0.9375, 0.125, 0.9375, 0.0625, 0.9687, 0.5313, 0.9687, 0.5625, 0.9375, 0.5625, 0.9375, 0.5312, 0.9531, 0.0, 0.9688, 0.0625, 0.9375, 0.0625, 0.9687, 0.4375, 0.9687, 0.5, 0.9375, 0.5, 0.9375, 0.4375, 0.9688, 0.375, 0.9687, 0.4375, 0.9375, 0.4375, 0.9375, 0.375, 0.9687, 0.3125, 0.9688, 0.375, 0.9375, 0.375, 0.9375, 0.3125, 0.9688, 0.25, 0.9687, 0.3125, 0.9375, 0.3125, 0.9375, 0.25, 0.9687, 0.1875, 0.9688, 0.25, 0.9375, 0.25, 0.9375, 0.1875, 0.9375, 0.375, 0.9375, 0.4375, 0.9062, 0.4375, 0.9062, 0.375, 0.9375, 0.3125, 0.9375, 0.375, 0.9062, 0.375, 0.9062, 0.3125, 0.9375, 0.25, 0.9375, 0.3125, 0.9062, 0.3125, 0.9062, 0.25, 0.9375, 0.1875, 0.9375, 0.25, 0.9062, 0.25, 0.9062, 0.1875, 0.9375, 0.125, 0.9375, 0.1875, 0.9062, 0.1875, 0.9062, 0.125, 0.9375, 0.0625, 0.9375, 0.125, 0.9062, 0.125, 0.9062, 0.0625, 0.9375, 0.5312, 0.9375, 0.5625, 0.9062, 0.5625, 0.9062, 0.5312, 0.9219, 0.0, 0.9375, 0.0625, 0.9062, 0.0625, 0.9375, 0.4375, 0.9375, 0.5, 0.9062, 0.5, 0.9062, 0.4375, 0.9062, 0.125, 0.9062, 0.1875, 0.875, 0.1875, 0.875, 0.125, 0.9062, 0.0625, 0.9062, 0.125, 0.875, 0.125, 0.875, 0.0625, 0.9062, 0.5312, 0.9062, 0.5625, 0.875, 0.5625, 0.875, 0.5312, 0.8906, 0.0, 0.9062, 0.0625, 0.875, 0.0625, 0.9062, 0.4375, 0.9062, 0.5, 0.875, 0.5, 0.875, 0.4375, 0.9062, 0.375, 0.9062, 0.4375, 0.875, 0.4375, 0.875, 0.375, 0.9062, 0.3125, 0.9062, 0.375, 0.875, 0.375, 0.875, 0.3125, 0.9062, 0.25, 0.9062, 0.3125, 0.875, 0.3125, 0.875, 0.25, 0.9062, 0.1875, 0.9062, 0.25, 0.875, 0.25, 0.875, 0.1875, 0.875, 0.3125, 0.875, 0.375, 0.8438, 0.375, 0.8437, 0.3125, 0.875, 0.25, 0.875, 0.3125, 0.8437, 0.3125, 0.8438, 0.25, 0.875, 0.1875, 0.875, 0.25, 0.8438, 0.25, 0.8437, 0.1875, 0.875, 0.125, 0.875, 0.1875, 0.8437, 0.1875, 0.8438, 0.125, 0.875, 0.0625, 0.875, 0.125, 0.8438, 0.125, 0.8438, 0.0625, 0.875, 0.5312, 0.875, 0.5625, 0.8437, 0.5625, 0.8437, 0.5312, 0.8594, 0.0, 0.875, 0.0625, 0.8438, 0.0625, 0.875, 0.4375, 0.875, 0.5, 0.8437, 0.5, 0.8437, 0.4375, 0.875, 0.375, 0.875, 0.4375, 0.8437, 0.4375, 0.8438, 0.375, 0.8438, 0.0625, 0.8438, 0.125, 0.8125, 0.125, 0.8125, 0.0625, 0.8437, 0.5312, 0.8437, 0.5625, 0.8125, 0.5625, 0.8125, 0.5312, 0.8281, 0.0, 0.8438, 0.0625, 0.8125, 0.0625, 0.8437, 0.4375, 0.8437, 0.5, 0.8125, 0.5, 0.8125, 0.4375, 0.8438, 0.375, 0.8437, 0.4375, 0.8125, 0.4375, 0.8125, 0.375, 0.8437, 0.3125, 0.8438, 0.375, 0.8125, 0.375, 0.8125, 0.3125, 0.8438, 0.25, 0.8437, 0.3125, 0.8125, 0.3125, 0.8125, 0.25, 0.8437, 0.1875, 0.8438, 0.25, 0.8125, 0.25, 0.8125, 0.1875, 0.8438, 0.125, 0.8437, 0.1875, 0.8125, 0.1875, 0.8125, 0.125, 0.8125, 0.3125, 0.8125, 0.375, 0.7812, 0.375, 0.7812, 0.3125, 0.8125, 0.25, 0.8125, 0.3125, 0.7812, 0.3125, 0.7812, 0.25, 0.8125, 0.1875, 0.8125, 0.25, 0.7812, 0.25, 0.7812, 0.1875, 0.8125, 0.125, 0.8125, 0.1875, 0.7812, 0.1875, 0.7812, 0.125, 0.8125, 0.0625, 0.8125, 0.125, 0.7812, 0.125, 0.7812, 0.0625, 0.8125, 0.5312, 0.8125, 0.5625, 0.7812, 0.5625, 0.7812, 0.5312, 0.7969, 0.0, 0.8125, 0.0625, 0.7812, 0.0625, 0.8125, 0.4375, 0.8125, 0.5, 0.7812, 0.5, 0.7812, 0.4375, 0.75, 0.5, 0.7812, 0.5, 0.7812, 0.5, 0.75, 0.5, 0.7812, 0.0625, 0.7812, 0.125, 0.75, 0.125, 0.75, 0.0625, 0.7812, 0.5312, 0.7812, 0.5625, 0.75, 0.5625, 0.75, 0.5312, 0.7656, 0.0, 0.7812, 0.0625, 0.75, 0.0625, 0.7812, 0.4375, 0.7812, 0.5, 0.75, 0.5, 0.75, 0.4375, 0.75, 0.4375, 0.7812, 0.4375, 0.7812, 0.4375, 0.75, 0.4375, 0.7812, 0.3125, 0.7812, 0.375, 0.75, 0.375, 0.75, 0.3125, 0.7812, 0.25, 0.7812, 0.3125, 0.75, 0.3125, 0.75, 0.25, 0.7812, 0.1875, 0.7812, 0.25, 0.75, 0.25, 0.75, 0.1875, 0.7812, 0.125, 0.7812, 0.1875, 0.75, 0.1875, 0.75, 0.125, 0.8125, 0.5312, 0.7812, 0.5312, 0.7812, 0.5312, 0.8125, 0.5312, 0.7812, 0.375, 0.8125, 0.375, 0.8125, 0.375, 0.7812, 0.375, 0.8437, 0.5, 0.8437, 0.5312, 0.8125, 0.5312, 0.8125, 0.5, 0.875, 0.5, 0.875, 0.5312, 0.8437, 0.5312, 0.8437, 0.5, 0.9062, 0.5, 0.9062, 0.5312, 0.875, 0.5312, 0.875, 0.5, 0.9375, 0.5, 0.9375, 0.5312, 0.9062, 0.5312, 0.9062, 0.5, 0.9687, 0.5, 0.9687, 0.5313, 0.9375, 0.5312, 0.9375, 0.5, 1.0, 0.5, 1.0, 0.5312, 0.9687, 0.5313, 0.9687, 0.5, 0.03125, 0.5, 0.03125, 0.5312, 0.0, 0.5312, 0.0, 0.5, 0.0625, 0.5, 0.0625, 0.5312, 0.03125, 0.5312, 0.03125, 0.5, 0.09375, 0.5, 0.09375, 0.5312, 0.0625, 0.5312, 0.0625, 0.5, 0.125, 0.5, 0.125, 0.5312, 0.09375, 0.5312, 0.09375, 0.5, 0.1562, 0.5, 0.1562, 0.5313, 0.125, 0.5312, 0.125, 0.5, 0.1875, 0.5, 0.1875, 0.5312, 0.1562, 0.5313, 0.1562, 0.5, 0.2187, 0.5, 0.2187, 0.5312, 0.1875, 0.5312, 0.1875, 0.5, 0.25, 0.5, 0.25, 0.5312, 0.2187, 0.5312, 0.2187, 0.5, 0.2812, 0.5, 0.2812, 0.5312, 0.25, 0.5312, 0.25, 0.5, 0.3125, 0.5, 0.3125, 0.5312, 0.2812, 0.5312, 0.2812, 0.5, 0.3437, 0.5, 0.3437, 0.5312, 0.3125, 0.5312, 0.3125, 0.5, 0.375, 0.5, 0.375, 0.5312, 0.3437, 0.5312, 0.3437, 0.5, 0.4062, 0.5, 0.4063, 0.5312, 0.375, 0.5312, 0.375, 0.5, 0.4375, 0.5, 0.4375, 0.5312, 0.4063, 0.5312, 0.4062, 0.5, 0.4687, 0.5, 0.4687, 0.5312, 0.4375, 0.5312, 0.4375, 0.5, 0.5, 0.5, 0.5, 0.5312, 0.4687, 0.5312, 0.4687, 0.5, 0.5312, 0.5, 0.5312, 0.5312, 0.5, 0.5312, 0.5, 0.5, 0.5625, 0.5, 0.5625, 0.5312, 0.5312, 0.5312, 0.5312, 0.5, 0.5938, 0.5, 0.5938, 0.5313, 0.5625, 0.5312, 0.5625, 0.5, 0.625, 0.5, 0.625, 0.5313, 0.5938, 0.5313, 0.5938, 0.5, 0.6562, 0.5, 0.6562, 0.5312, 0.625, 0.5313, 0.625, 0.5, 0.6875, 0.5, 0.6875, 0.5312, 0.6562, 0.5312, 0.6562, 0.5, 0.7188, 0.5, 0.7187, 0.5312, 0.6875, 0.5312, 0.6875, 0.5, 0.75, 0.5, 0.75, 0.5312, 0.7187, 0.5312, 0.7188, 0.5, 0.6751, 0.5625, 0.6983, 0.5625, 0.7202, 0.5625, 0.74, 0.5625, 0.7565, 0.5625, 0.7666, 0.5625, 0.7631, 0.5625, 0.724, 0.5625, 0.5928, 0.5625, 0.376, 0.5625, 0.2447, 0.5625, 0.2056, 0.5625, 0.2021, 0.5625, 0.2123, 0.5625, 0.2287, 0.5625, 0.2485, 0.5625, 0.2704, 0.5625, 0.2936, 0.5625, 0.3177, 0.5625, 0.3425, 0.5625, 0.3678, 0.5625, 0.3934, 0.5625, 0.4192, 0.5625, 0.4452, 0.5625, 0.4713, 0.5625, 0.4974, 0.5625, 0.5235, 0.5625, 0.5495, 0.5625, 0.5754, 0.5625, 0.601, 0.5625, 0.6262, 0.5625, 0.651, 0.5625, 0.75, 0.5625, 0.7188, 0.5625, 0.7188, 0.5625, 0.75, 0.5625, 0.7188, 0.5625, 0.6875, 0.5625, 0.6875, 0.5625, 0.7188, 0.5625, 0.6875, 0.5625, 0.6562, 0.5625, 0.6562, 0.5625, 0.6875, 0.5625, 0.6562, 0.5625, 0.625, 0.5625, 0.625, 0.5625, 0.6562, 0.5625, 0.625, 0.5625, 0.5938, 0.5625, 0.5938, 0.5625, 0.625, 0.5625, 0.5938, 0.5625, 0.5625, 0.5625, 0.5625, 0.5625, 0.5938, 0.5625, 0.5625, 0.5625, 0.5312, 0.5625, 0.5312, 0.5625, 0.5625, 0.5625, 0.5312, 0.5625, 0.5, 0.5625, 0.5, 0.5625, 0.5312, 0.5625, 0.5, 0.5625, 0.4688, 0.5625, 0.4688, 0.5625, 0.5, 0.5625, 0.4688, 0.5625, 0.4375, 0.5625, 0.4375, 0.5625, 0.4688, 0.5625, 0.4375, 0.5625, 0.4062, 0.5625, 0.4062, 0.5625, 0.4375, 0.5625, 0.4062, 0.5625, 0.375, 0.5625, 0.375, 0.5625, 0.4062, 0.5625, 0.375, 0.5625, 0.3438, 0.5625, 0.3438, 0.5625, 0.375, 0.5625, 0.3438, 0.5625, 0.3125, 0.5625, 0.3125, 0.5625, 0.3438, 0.5625, 0.3125, 0.5625, 0.2812, 0.5625, 0.2812, 0.5625, 0.3125, 0.5625, 0.2812, 0.5625, 0.25, 0.5625, 0.25, 0.5625, 0.2812, 0.5625, 0.25, 0.5625, 0.2188, 0.5625, 0.2188, 0.5625, 0.25, 0.5625, 0.2188, 0.5625, 0.1875, 0.5625, 0.1875, 0.5625, 0.2188, 0.5625, 0.1875, 0.5625, 0.1562, 0.5625, 0.1562, 0.5625, 0.1875, 0.5625, 0.1562, 0.5625, 0.125, 0.5625, 0.125, 0.5625, 0.1562, 0.5625, 0.125, 0.5625, 0.09375, 0.5625, 0.09375, 0.5625, 0.125, 0.5625, 0.09375, 0.5625, 0.0625, 0.5625, 0.0625, 0.5625, 0.09375, 0.5625, 0.0625, 0.5625, 0.03125, 0.5625, 0.03125, 0.5625, 0.0625, 0.5625, 0.03125, 0.5625, 0.0, 0.5625, 0.0, 0.5625, 0.03125, 0.5625, 0.0, 0.5625, 0.9687, 0.5625, 0.9687, 0.5625, 0.0, 0.5625, 0.9687, 0.5625, 0.9375, 0.5625, 0.9375, 0.5625, 0.9687, 0.5625, 0.9375, 0.5625, 0.9062, 0.5625, 0.9062, 0.5625, 0.9375, 0.5625, 0.9062, 0.5625, 0.875, 0.5625, 0.875, 0.5625, 0.9062, 0.5625, 0.875, 0.5625, 0.8437, 0.5625, 0.8437, 0.5625, 0.875, 0.5625, 0.8437, 0.5625, 0.8125, 0.5625, 0.8125, 0.5625, 0.8437, 0.5625, 0.8125, 0.5625, 0.7812, 0.5625, 0.7812, 0.5625, 0.8125, 0.5625, 0.7812, 0.5625, 0.75, 0.5625, 0.75, 0.5625, 0.7812, 0.5625, 0.75, 0.5625, 0.7188, 0.5625, 0.7188, 0.5625, 0.75, 0.5625, 0.7188, 0.5625, 0.6875, 0.5625, 0.6875, 0.5625, 0.7188, 0.5625, 0.6875, 0.5625, 0.6562, 0.5625, 0.6562, 0.5625, 0.6875, 0.5625, 0.6562, 0.5625, 0.625, 0.5625, 0.625, 0.5625, 0.6562, 0.5625, 0.625, 0.5625, 0.5938, 0.5625, 0.5938, 0.5625, 0.625, 0.5625, 0.5938, 0.5625, 0.5625, 0.5625, 0.5625, 0.5625, 0.5938, 0.5625, 0.5625, 0.5625, 0.5312, 0.5625, 0.5312, 0.5625, 0.5625, 0.5625, 0.5312, 0.5625, 0.5, 0.5625, 0.5, 0.5625, 0.5312, 0.5625, 0.5, 0.5625, 0.4688, 0.5625, 0.4688, 0.5625, 0.5, 0.5625, 0.4688, 0.5625, 0.4375, 0.5625, 0.4375, 0.5625, 0.4688, 0.5625, 0.4375, 0.5625, 0.4062, 0.5625, 0.4062, 0.5625, 0.4375, 0.5625, 0.4062, 0.5625, 0.375, 0.5625, 0.375, 0.5625, 0.4062, 0.5625, 0.375, 0.5625, 0.3438, 0.5625, 0.3438, 0.5625, 0.375, 0.5625, 0.3438, 0.5625, 0.3125, 0.5625, 0.3125, 0.5625, 0.3438, 0.5625, 0.3125, 0.5625, 0.2812, 0.5625, 0.2812, 0.5625, 0.3125, 0.5625, 0.2812, 0.5625, 0.25, 0.5625, 0.25, 0.5625, 0.2812, 0.5625, 0.25, 0.5625, 0.2188, 0.5625, 0.2188, 0.5625, 0.25, 0.5625, 0.2188, 0.5625, 0.1875, 0.5625, 0.1875, 0.5625, 0.2188, 0.5625, 0.1875, 0.5625, 0.1562, 0.5625, 0.1562, 0.5625, 0.1875, 0.5625, 0.1562, 0.5625, 0.125, 0.5625, 0.125, 0.5625, 0.1562, 0.5625, 0.125, 0.5625, 0.09375, 0.5625, 0.09375, 0.5625, 0.125, 0.5625, 0.09375, 0.5625, 0.0625, 0.5625, 0.0625, 0.5625, 0.09375, 0.5625, 0.0625, 0.5625, 0.03125, 0.5625, 0.03125, 0.5625, 0.0625, 0.5625, 0.03125, 0.5625, 0.0, 0.5625, 0.0, 0.5625, 0.03125, 0.5625, 0.0, 0.5625, 0.9687, 0.5625, 0.9687, 0.5625, 0.0, 0.5625, 0.9687, 0.5625, 0.9375, 0.5625, 0.9375, 0.5625, 0.9687, 0.5625, 0.9375, 0.5625, 0.9062, 0.5625, 0.9062, 0.5625, 0.9375, 0.5625, 0.9062, 0.5625, 0.875, 0.5625, 0.875, 0.5625, 0.9062, 0.5625, 0.875, 0.5625, 0.8437, 0.5625, 0.8437, 0.5625, 0.875, 0.5625, 0.8437, 0.5625, 0.8125, 0.5625, 0.8125, 0.5625, 0.8437, 0.5625, 0.8125, 0.5625, 0.7812, 0.5625, 0.7812, 0.5625, 0.8125, 0.5625, 0.7812, 0.5625, 0.75, 0.5625, 0.75, 0.5625, 0.7812, 0.5625, 0.7443, 0.5625, 0.7139, 0.5625, 0.7188, 0.5625, 0.75, 0.5625, 0.7139, 0.5625, 0.6834, 0.5625, 0.6875, 0.5625, 0.7188, 0.5625, 0.6834, 0.5625, 0.6529, 0.5625, 0.6562, 0.5625, 0.6875, 0.5625, 0.6529, 0.5625, 0.6223, 0.5625, 0.625, 0.5625, 0.6562, 0.5625, 0.6223, 0.5625, 0.5917, 0.5625, 0.5938, 0.5625, 0.625, 0.5625, 0.5917, 0.5625, 0.5611, 0.5625, 0.5625, 0.5625, 0.5938, 0.5625, 0.5611, 0.5625, 0.5304, 0.5625, 0.5312, 0.5625, 0.5625, 0.5625, 0.5304, 0.5625, 0.4997, 0.5625, 0.5, 0.5625, 0.5312, 0.5625, 0.4997, 0.5625, 0.469, 0.5625, 0.4688, 0.5625, 0.5, 0.5625, 0.469, 0.5625, 0.4384, 0.5625, 0.4375, 0.5625, 0.4688, 0.5625, 0.4384, 0.5625, 0.4077, 0.5625, 0.4062, 0.5625, 0.4375, 0.5625, 0.4077, 0.5625, 0.377, 0.5625, 0.375, 0.5625, 0.4062, 0.5625, 0.377, 0.5625, 0.3464, 0.5625, 0.3438, 0.5625, 0.375, 0.5625, 0.3464, 0.5625, 0.3158, 0.5625, 0.3125, 0.5625, 0.3438, 0.5625, 0.3158, 0.5625, 0.2853, 0.5625, 0.2812, 0.5625, 0.3125, 0.5625, 0.2853, 0.5625, 0.2548, 0.5625, 0.25, 0.5625, 0.2812, 0.5625, 0.2548, 0.5625, 0.2245, 0.5625, 0.2188, 0.5625, 0.25, 0.5625, 0.2245, 0.5625, 0.1943, 0.5625, 0.1875, 0.5625, 0.2188, 0.5625, 0.1943, 0.5625, 0.1643, 0.5625, 0.1562, 0.5625, 0.1875, 0.5625, 0.1643, 0.5625, 0.1347, 0.5625, 0.125, 0.5625, 0.1562, 0.5625, 0.1347, 0.5625, 0.1058, 0.5625, 0.09375, 0.5625, 0.125, 0.5625, 0.1058, 0.5625, 0.0784, 0.5625, 0.0625, 0.5625, 0.09375, 0.5625, 0.0784, 0.5625, 0.05497, 0.5625, 0.03125, 0.5625, 0.0625, 0.5625, 0.05497, 0.5625, 0.04177, 0.5625, 0.0, 0.5625, 0.03125, 0.5625, 0.04177, 0.5625, 0.927, 0.5625, 0.9687, 0.5625, 0.0, 0.5625, 0.927, 0.5625, 0.9138, 0.5625, 0.9375, 0.5625, 0.9687, 0.5625, 0.9138, 0.5625, 0.8903, 0.5625, 0.9062, 0.5625, 0.9375, 0.5625, 0.8903, 0.5625, 0.863, 0.5625, 0.875, 0.5625, 0.9062, 0.5625, 0.863, 0.5625, 0.8341, 0.5625, 0.8437, 0.5625, 0.875, 0.5625, 0.8341, 0.5625, 0.8044, 0.5625, 0.8125, 0.5625, 0.8437, 0.5625, 0.8044, 0.5625, 0.7745, 0.5625, 0.7812, 0.5625, 0.8125, 0.5625, 0.7745, 0.5625, 0.7443, 0.5625, 0.75, 0.5625, 0.7812, 0.5625, 0.8125, 0.375, 0.8125, 0.4375, 0.7812, 0.4375, 0.7812, 0.375, 0.7812, 0.375, 0.7812, 0.4375, 0.75, 0.4375, 0.75, 0.375, 0.7812, 0.5, 0.7812, 0.5312, 0.75, 0.5312, 0.75, 0.5, 0.8125, 0.5, 0.8125, 0.5312, 0.7812, 0.5312, 0.7812, 0.5, 0.8125, 0.5, 0.8125, 0.5312, 0.8125, 0.5312, 0.8125, 0.5, 0.75, 0.4375, 0.75, 0.375, 0.75, 0.375, 0.75, 0.4375, 0.7812, 0.5312, 0.75, 0.5312, 0.75, 0.5312, 0.7812, 0.5312, 0.8125, 0.4375, 0.7812, 0.4375, 0.7812, 0.4375, 0.8125, 0.4375, 0.7812, 0.5, 0.8125, 0.5, 0.8125, 0.5, 0.7812, 0.5, 0.75, 0.375, 0.7812, 0.375, 0.7812, 0.375, 0.75, 0.375, 0.75, 0.5312, 0.75, 0.5, 0.75, 0.5, 0.75, 0.5312, 0.8125, 0.375, 0.8125, 0.4375, 0.8125, 0.4375, 0.8125, 0.375, 0.8125, 0.375, 0.8125, 0.4375, 0.8125, 0.4375, 0.8125, 0.375, 0.75, 0.375, 0.7812, 0.375, 0.7812, 0.375, 0.75, 0.375, 0.7812, 0.4375, 0.75, 0.4375, 0.75, 0.4375, 0.7812, 0.4375, 0.75, 0.4375, 0.75, 0.375, 0.75, 0.375, 0.75, 0.4375, 0.7812, 0.375, 0.8125, 0.375, 0.8125, 0.375, 0.7812, 0.375, 0.8125, 0.4375, 0.7812, 0.4375, 0.7812, 0.4375, 0.8125, 0.4375, 0.75, 0.4375, 0.75, 0.4375, 0.75, 0.4375, 0.75, 0.4375, 0.8125, 0.4375, 0.7812, 0.4375, 0.7812, 0.4375, 0.8125, 0.4375, 0.7812, 0.4375, 0.8125, 0.4375, 0.8125, 0.4375, 0.7812, 0.4375, 0.75, 0.4375, 0.75, 0.4375, 0.75, 0.4375, 0.75, 0.4375, 0.8125, 0.4375, 0.8125, 0.4375, 0.8125, 0.4375, 0.8125, 0.4375, 0.7812, 0.4375, 0.75, 0.4375, 0.75, 0.4375, 0.7812, 0.4375, 0.8125, 0.4375, 0.7812, 0.4375, 0.7812, 0.4375, 0.8125, 0.4375, 0.7812, 0.4375, 0.75, 0.4375, 0.75, 0.4375, 0.7812, 0.4375, 0.7812, 0.4375, 0.8125, 0.4375, 0.8125, 0.4375, 0.7812, 0.4375, 0.7812, 0.4375, 0.75, 0.4375, 0.75, 0.4375, 0.7812, 0.4375, 0.8125, 0.4375, 0.8125, 0.4375, 0.8125, 0.4375, 0.8125, 0.4375, 0.75, 0.4375, 0.7812, 0.4375, 0.7812, 0.4375, 0.75, 0.4375, 0.7202, 0.5625, 0.6983, 0.5625, 0.7041, 0.5625, 0.727, 0.5625, 0.727, 0.5625, 0.7041, 0.5625, 0.7098, 0.5625, 0.7338, 0.5625, 0.7338, 0.5625, 0.7098, 0.5625, 0.7156, 0.5625, 0.7406, 0.5625, 0.7406, 0.5625, 0.7156, 0.5625, 0.7213, 0.5625, 0.7473, 0.5625, 0.7473, 0.5625, 0.7213, 0.5625, 0.727, 0.5625, 0.7541, 0.5625, 0.7541, 0.5625, 0.727, 0.5625, 0.7328, 0.5625, 0.7609, 0.5625, 0.7609, 0.5625, 0.7328, 0.5625, 0.7385, 0.5625, 0.7677, 0.5625, 0.7677, 0.5625, 0.7385, 0.5625, 0.7443, 0.5625, 0.7745, 0.5625, 0.74, 0.5625, 0.7202, 0.5625, 0.727, 0.5625, 0.7481, 0.5625, 0.7481, 0.5625, 0.727, 0.5625, 0.7338, 0.5625, 0.7562, 0.5625, 0.7562, 0.5625, 0.7338, 0.5625, 0.7406, 0.5625, 0.7642, 0.5625, 0.7642, 0.5625, 0.7406, 0.5625, 0.7473, 0.5625, 0.7722, 0.5625, 0.7722, 0.5625, 0.7473, 0.5625, 0.7541, 0.5625, 0.7803, 0.5625, 0.7803, 0.5625, 0.7541, 0.5625, 0.7609, 0.5625, 0.7883, 0.5625, 0.7883, 0.5625, 0.7609, 0.5625, 0.7677, 0.5625, 0.7964, 0.5625, 0.7964, 0.5625, 0.7677, 0.5625, 0.7745, 0.5625, 0.8044, 0.5625, 0.7565, 0.5625, 0.74, 0.5625, 0.7481, 0.5625, 0.7662, 0.5625, 0.7662, 0.5625, 0.7481, 0.5625, 0.7562, 0.5625, 0.7759, 0.5625, 0.7759, 0.5625, 0.7562, 0.5625, 0.7642, 0.5625, 0.7856, 0.5625, 0.7856, 0.5625, 0.7642, 0.5625, 0.7722, 0.5625, 0.7953, 0.5625, 0.7953, 0.5625, 0.7722, 0.5625, 0.7803, 0.5625, 0.805, 0.5625, 0.805, 0.5625, 0.7803, 0.5625, 0.7883, 0.5625, 0.8147, 0.5625, 0.8147, 0.5625, 0.7883, 0.5625, 0.7964, 0.5625, 0.8244, 0.5625, 0.8244, 0.5625, 0.7964, 0.5625, 0.8044, 0.5625, 0.8341, 0.5625, 0.7666, 0.5625, 0.7565, 0.5625, 0.7662, 0.5625, 0.7787, 0.5625, 0.7787, 0.5625, 0.7662, 0.5625, 0.7759, 0.5625, 0.7907, 0.5625, 0.7907, 0.5625, 0.7759, 0.5625, 0.7856, 0.5625, 0.8027, 0.5625, 0.8027, 0.5625, 0.7856, 0.5625, 0.7953, 0.5625, 0.8148, 0.5625, 0.8148, 0.5625, 0.7953, 0.5625, 0.805, 0.5625, 0.8268, 0.5625, 0.8268, 0.5625, 0.805, 0.5625, 0.8147, 0.5625, 0.8389, 0.5625, 0.8389, 0.5625, 0.8147, 0.5625, 0.8244, 0.5625, 0.8509, 0.5625, 0.8509, 0.5625, 0.8244, 0.5625, 0.8341, 0.5625, 0.863, 0.5625, 0.7631, 0.5625, 0.7666, 0.5625, 0.7787, 0.5625, 0.779, 0.5625, 0.779, 0.5625, 0.7787, 0.5625, 0.7907, 0.5625, 0.7949, 0.5625, 0.7949, 0.5625, 0.7907, 0.5625, 0.8027, 0.5625, 0.8108, 0.5625, 0.8108, 0.5625, 0.8027, 0.5625, 0.8148, 0.5625, 0.8267, 0.5625, 0.8267, 0.5625, 0.8148, 0.5625, 0.8268, 0.5625, 0.8426, 0.5625, 0.8426, 0.5625, 0.8268, 0.5625, 0.8389, 0.5625, 0.8585, 0.5625, 0.8585, 0.5625, 0.8389, 0.5625, 0.8509, 0.5625, 0.8744, 0.5625, 0.8744, 0.5625, 0.8509, 0.5625, 0.863, 0.5625, 0.8903, 0.5625, 0.724, 0.5625, 0.7631, 0.5625, 0.779, 0.5625, 0.7478, 0.5625, 0.7478, 0.5625, 0.779, 0.5625, 0.7949, 0.5625, 0.7715, 0.5625, 0.7715, 0.5625, 0.7949, 0.5625, 0.8108, 0.5625, 0.7952, 0.5625, 0.7952, 0.5625, 0.8108, 0.5625, 0.8267, 0.5625, 0.8189, 0.5625, 0.8189, 0.5625, 0.8267, 0.5625, 0.8426, 0.5625, 0.8426, 0.5625, 0.8426, 0.5625, 0.8426, 0.5625, 0.8585, 0.5625, 0.8663, 0.5625, 0.8663, 0.5625, 0.8585, 0.5625, 0.8744, 0.5625, 0.8901, 0.5625, 0.8901, 0.5625, 0.8744, 0.5625, 0.8903, 0.5625, 0.9138, 0.5625, 0.5928, 0.5625, 0.724, 0.5625, 0.7478, 0.5625, 0.6346, 0.5625, 0.6346, 0.5625, 0.7478, 0.5625, 0.7715, 0.5625, 0.6763, 0.5625, 0.6763, 0.5625, 0.7715, 0.5625, 0.7952, 0.5625, 0.7181, 0.5625, 0.7181, 0.5625, 0.7952, 0.5625, 0.8189, 0.5625, 0.7599, 0.5625, 0.7599, 0.5625, 0.8189, 0.5625, 0.8426, 0.5625, 0.8017, 0.5625, 0.8017, 0.5625, 0.8426, 0.5625, 0.8663, 0.5625, 0.8434, 0.5625, 0.8434, 0.5625, 0.8663, 0.5625, 0.8901, 0.5625, 0.8852, 0.5625, 0.8852, 0.5625, 0.8901, 0.5625, 0.9138, 0.5625, 0.927, 0.5625, 0.376, 0.5625, 0.5928, 0.5625, 0.6346, 0.5625, 0.3342, 0.5625, 0.3342, 0.5625, 0.6346, 0.5625, 0.6763, 0.5625, 0.2924, 0.5625, 0.2924, 0.5625, 0.6763, 0.5625, 0.7181, 0.5625, 0.2506, 0.5625, 0.2506, 0.5625, 0.7181, 0.5625, 0.7599, 0.5625, 0.2089, 0.5625, 0.2089, 0.5625, 0.7599, 0.5625, 0.8017, 0.5625, 0.1671, 0.5625, 0.1671, 0.5625, 0.8017, 0.5625, 0.8434, 0.5625, 0.1253, 0.5625, 0.1253, 0.5625, 0.8434, 0.5625, 0.8852, 0.5625, 0.08355, 0.5625, 0.08355, 0.5625, 0.8852, 0.5625, 0.927, 0.5625, 0.04177, 0.5625, 0.2447, 0.5625, 0.376, 0.5625, 0.3342, 0.5625, 0.221, 0.5625, 0.221, 0.5625, 0.3342, 0.5625, 0.2924, 0.5625, 0.1973, 0.5625, 0.1973, 0.5625, 0.2924, 0.5625, 0.2506, 0.5625, 0.1736, 0.5625, 0.1736, 0.5625, 0.2506, 0.5625, 0.2089, 0.5625, 0.1498, 0.5625, 0.1498, 0.5625, 0.2089, 0.5625, 0.1671, 0.5625, 0.1261, 0.5625, 0.1261, 0.5625, 0.1671, 0.5625, 0.1253, 0.5625, 0.1024, 0.5625, 0.1024, 0.5625, 0.1253, 0.5625, 0.08355, 0.5625, 0.07868, 0.5625, 0.07868, 0.5625, 0.08355, 0.5625, 0.04177, 0.5625, 0.05497, 0.5625, 0.2056, 0.5625, 0.2447, 0.5625, 0.221, 0.5625, 0.1897, 0.5625, 0.1897, 0.5625, 0.221, 0.5625, 0.1973, 0.5625, 0.1738, 0.5625, 0.1738, 0.5625, 0.1973, 0.5625, 0.1736, 0.5625, 0.1579, 0.5625, 0.1579, 0.5625, 0.1736, 0.5625, 0.1498, 0.5625, 0.142, 0.5625, 0.142, 0.5625, 0.1498, 0.5625, 0.1261, 0.5625, 0.1261, 0.5625, 0.1261, 0.5625, 0.1261, 0.5625, 0.1024, 0.5625, 0.1102, 0.5625, 0.1102, 0.5625, 0.1024, 0.5625, 0.07868, 0.5625, 0.09431, 0.5625, 0.09431, 0.5625, 0.07868, 0.5625, 0.05497, 0.5625, 0.0784, 0.5625, 0.2021, 0.5625, 0.2056, 0.5625, 0.1897, 0.5625, 0.1901, 0.5625, 0.1901, 0.5625, 0.1897, 0.5625, 0.1738, 0.5625, 0.178, 0.5625, 0.178, 0.5625, 0.1738, 0.5625, 0.1579, 0.5625, 0.166, 0.5625, 0.166, 0.5625, 0.1579, 0.5625, 0.142, 0.5625, 0.154, 0.5625, 0.154, 0.5625, 0.142, 0.5625, 0.1261, 0.5625, 0.1419, 0.5625, 0.1419, 0.5625, 0.1261, 0.5625, 0.1102, 0.5625, 0.1299, 0.5625, 0.1299, 0.5625, 0.1102, 0.5625, 0.09431, 0.5625, 0.1178, 0.5625, 0.1178, 0.5625, 0.09431, 0.5625, 0.0784, 0.5625, 0.1058, 0.5625, 0.2123, 0.5625, 0.2021, 0.5625, 0.1901, 0.5625, 0.2026, 0.5625, 0.2026, 0.5625, 0.1901, 0.5625, 0.178, 0.5625, 0.1929, 0.5625, 0.1929, 0.5625, 0.178, 0.5625, 0.166, 0.5625, 0.1832, 0.5625, 0.1832, 0.5625, 0.166, 0.5625, 0.154, 0.5625, 0.1735, 0.5625, 0.1735, 0.5625, 0.154, 0.5625, 0.1419, 0.5625, 0.1638, 0.5625, 0.1638, 0.5625, 0.1419, 0.5625, 0.1299, 0.5625, 0.1541, 0.5625, 0.1541, 0.5625, 0.1299, 0.5625, 0.1178, 0.5625, 0.1444, 0.5625, 0.1444, 0.5625, 0.1178, 0.5625, 0.1058, 0.5625, 0.1347, 0.5625, 0.2287, 0.5625, 0.2123, 0.5625, 0.2026, 0.5625, 0.2206, 0.5625, 0.2206, 0.5625, 0.2026, 0.5625, 0.1929, 0.5625, 0.2126, 0.5625, 0.2126, 0.5625, 0.1929, 0.5625, 0.1832, 0.5625, 0.2045, 0.5625, 0.2045, 0.5625, 0.1832, 0.5625, 0.1735, 0.5625, 0.1965, 0.5625, 0.1965, 0.5625, 0.1735, 0.5625, 0.1638, 0.5625, 0.1884, 0.5625, 0.1884, 0.5625, 0.1638, 0.5625, 0.1541, 0.5625, 0.1804, 0.5625, 0.1804, 0.5625, 0.1541, 0.5625, 0.1444, 0.5625, 0.1723, 0.5625, 0.1723, 0.5625, 0.1444, 0.5625, 0.1347, 0.5625, 0.1643, 0.5625, 0.2485, 0.5625, 0.2287, 0.5625, 0.2206, 0.5625, 0.2417, 0.5625, 0.2417, 0.5625, 0.2206, 0.5625, 0.2126, 0.5625, 0.235, 0.5625, 0.235, 0.5625, 0.2126, 0.5625, 0.2045, 0.5625, 0.2282, 0.5625, 0.2282, 0.5625, 0.2045, 0.5625, 0.1965, 0.5625, 0.2214, 0.5625, 0.2214, 0.5625, 0.1965, 0.5625, 0.1884, 0.5625, 0.2146, 0.5625, 0.2146, 0.5625, 0.1884, 0.5625, 0.1804, 0.5625, 0.2078, 0.5625, 0.2078, 0.5625, 0.1804, 0.5625, 0.1723, 0.5625, 0.2011, 0.5625, 0.2011, 0.5625, 0.1723, 0.5625, 0.1643, 0.5625, 0.1943, 0.5625, 0.2704, 0.5625, 0.2485, 0.5625, 0.2417, 0.5625, 0.2647, 0.5625, 0.2647, 0.5625, 0.2417, 0.5625, 0.235, 0.5625, 0.2589, 0.5625, 0.2589, 0.5625, 0.235, 0.5625, 0.2282, 0.5625, 0.2532, 0.5625, 0.2532, 0.5625, 0.2282, 0.5625, 0.2214, 0.5625, 0.2474, 0.5625, 0.2474, 0.5625, 0.2214, 0.5625, 0.2146, 0.5625, 0.2417, 0.5625, 0.2417, 0.5625, 0.2146, 0.5625, 0.2078, 0.5625, 0.236, 0.5625, 0.236, 0.5625, 0.2078, 0.5625, 0.2011, 0.5625, 0.2302, 0.5625, 0.2302, 0.5625, 0.2011, 0.5625, 0.1943, 0.5625, 0.2245, 0.5625, 0.2936, 0.5625, 0.2704, 0.5625, 0.2647, 0.5625, 0.2888, 0.5625, 0.2888, 0.5625, 0.2647, 0.5625, 0.2589, 0.5625, 0.2839, 0.5625, 0.2839, 0.5625, 0.2589, 0.5625, 0.2532, 0.5625, 0.2791, 0.5625, 0.2791, 0.5625, 0.2532, 0.5625, 0.2474, 0.5625, 0.2742, 0.5625, 0.2742, 0.5625, 0.2474, 0.5625, 0.2417, 0.5625, 0.2694, 0.5625, 0.2694, 0.5625, 0.2417, 0.5625, 0.236, 0.5625, 0.2645, 0.5625, 0.2645, 0.5625, 0.236, 0.5625, 0.2302, 0.5625, 0.2597, 0.5625, 0.2597, 0.5625, 0.2302, 0.5625, 0.2245, 0.5625, 0.2548, 0.5625, 0.3177, 0.5625, 0.2936, 0.5625, 0.2888, 0.5625, 0.3137, 0.5625, 0.3137, 0.5625, 0.2888, 0.5625, 0.2839, 0.5625, 0.3096, 0.5625, 0.3096, 0.5625, 0.2839, 0.5625, 0.2791, 0.5625, 0.3056, 0.5625, 0.3056, 0.5625, 0.2791, 0.5625, 0.2742, 0.5625, 0.3015, 0.5625, 0.3015, 0.5625, 0.2742, 0.5625, 0.2694, 0.5625, 0.2975, 0.5625, 0.2975, 0.5625, 0.2694, 0.5625, 0.2645, 0.5625, 0.2934, 0.5625, 0.2934, 0.5625, 0.2645, 0.5625, 0.2597, 0.5625, 0.2894, 0.5625, 0.2894, 0.5625, 0.2597, 0.5625, 0.2548, 0.5625, 0.2853, 0.5625, 0.3425, 0.5625, 0.3177, 0.5625, 0.3137, 0.5625, 0.3392, 0.5625, 0.3392, 0.5625, 0.3137, 0.5625, 0.3096, 0.5625, 0.3359, 0.5625, 0.3359, 0.5625, 0.3096, 0.5625, 0.3056, 0.5625, 0.3325, 0.5625, 0.3325, 0.5625, 0.3056, 0.5625, 0.3015, 0.5625, 0.3292, 0.5625, 0.3292, 0.5625, 0.3015, 0.5625, 0.2975, 0.5625, 0.3258, 0.5625, 0.3258, 0.5625, 0.2975, 0.5625, 0.2934, 0.5625, 0.3225, 0.5625, 0.3225, 0.5625, 0.2934, 0.5625, 0.2894, 0.5625, 0.3192, 0.5625, 0.3192, 0.5625, 0.2894, 0.5625, 0.2853, 0.5625, 0.3158, 0.5625, 0.3678, 0.5625, 0.3425, 0.5625, 0.3392, 0.5625, 0.3651, 0.5625, 0.3651, 0.5625, 0.3392, 0.5625, 0.3359, 0.5625, 0.3624, 0.5625, 0.3624, 0.5625, 0.3359, 0.5625, 0.3325, 0.5625, 0.3598, 0.5625, 0.3598, 0.5625, 0.3325, 0.5625, 0.3292, 0.5625, 0.3571, 0.5625, 0.3571, 0.5625, 0.3292, 0.5625, 0.3258, 0.5625, 0.3544, 0.5625, 0.3544, 0.5625, 0.3258, 0.5625, 0.3225, 0.5625, 0.3518, 0.5625, 0.3518, 0.5625, 0.3225, 0.5625, 0.3192, 0.5625, 0.3491, 0.5625, 0.3491, 0.5625, 0.3192, 0.5625, 0.3158, 0.5625, 0.3464, 0.5625, 0.3934, 0.5625, 0.3678, 0.5625, 0.3651, 0.5625, 0.3913, 0.5625, 0.3913, 0.5625, 0.3651, 0.5625, 0.3624, 0.5625, 0.3893, 0.5625, 0.3893, 0.5625, 0.3624, 0.5625, 0.3598, 0.5625, 0.3873, 0.5625, 0.3873, 0.5625, 0.3598, 0.5625, 0.3571, 0.5625, 0.3852, 0.5625, 0.3852, 0.5625, 0.3571, 0.5625, 0.3544, 0.5625, 0.3832, 0.5625, 0.3832, 0.5625, 0.3544, 0.5625, 0.3518, 0.5625, 0.3811, 0.5625, 0.3811, 0.5625, 0.3518, 0.5625, 0.3491, 0.5625, 0.3791, 0.5625, 0.3791, 0.5625, 0.3491, 0.5625, 0.3464, 0.5625, 0.377, 0.5625, 0.4192, 0.5625, 0.3934, 0.5625, 0.3913, 0.5625, 0.4178, 0.5625, 0.4178, 0.5625, 0.3913, 0.5625, 0.3893, 0.5625, 0.4163, 0.5625, 0.4163, 0.5625, 0.3893, 0.5625, 0.3873, 0.5625, 0.4149, 0.5625, 0.4149, 0.5625, 0.3873, 0.5625, 0.3852, 0.5625, 0.4135, 0.5625, 0.4135, 0.5625, 0.3852, 0.5625, 0.3832, 0.5625, 0.412, 0.5625, 0.412, 0.5625, 0.3832, 0.5625, 0.3811, 0.5625, 0.4106, 0.5625, 0.4106, 0.5625, 0.3811, 0.5625, 0.3791, 0.5625, 0.4091, 0.5625, 0.4091, 0.5625, 0.3791, 0.5625, 0.377, 0.5625, 0.4077, 0.5625, 0.4452, 0.5625, 0.4192, 0.5625, 0.4178, 0.5625, 0.4444, 0.5625, 0.4444, 0.5625, 0.4178, 0.5625, 0.4163, 0.5625, 0.4435, 0.5625, 0.4435, 0.5625, 0.4163, 0.5625, 0.4149, 0.5625, 0.4426, 0.5625, 0.4426, 0.5625, 0.4149, 0.5625, 0.4135, 0.5625, 0.4418, 0.5625, 0.4418, 0.5625, 0.4135, 0.5625, 0.412, 0.5625, 0.4409, 0.5625, 0.4409, 0.5625, 0.412, 0.5625, 0.4106, 0.5625, 0.4401, 0.5625, 0.4401, 0.5625, 0.4106, 0.5625, 0.4091, 0.5625, 0.4392, 0.5625, 0.4392, 0.5625, 0.4091, 0.5625, 0.4077, 0.5625, 0.4384, 0.5625, 0.4713, 0.5625, 0.4452, 0.5625, 0.4444, 0.5625, 0.471, 0.5625, 0.471, 0.5625, 0.4444, 0.5625, 0.4435, 0.5625, 0.4707, 0.5625, 0.4707, 0.5625, 0.4435, 0.5625, 0.4426, 0.5625, 0.4705, 0.5625, 0.4705, 0.5625, 0.4426, 0.5625, 0.4418, 0.5625, 0.4702, 0.5625, 0.4702, 0.5625, 0.4418, 0.5625, 0.4409, 0.5625, 0.4699, 0.5625, 0.4699, 0.5625, 0.4409, 0.5625, 0.4401, 0.5625, 0.4696, 0.5625, 0.4696, 0.5625, 0.4401, 0.5625, 0.4392, 0.5625, 0.4693, 0.5625, 0.4693, 0.5625, 0.4392, 0.5625, 0.4384, 0.5625, 0.469, 0.5625, 0.4974, 0.5625, 0.4713, 0.5625, 0.471, 0.5625, 0.4977, 0.5625, 0.4977, 0.5625, 0.471, 0.5625, 0.4707, 0.5625, 0.498, 0.5625, 0.498, 0.5625, 0.4707, 0.5625, 0.4705, 0.5625, 0.4983, 0.5625, 0.4983, 0.5625, 0.4705, 0.5625, 0.4702, 0.5625, 0.4986, 0.5625, 0.4986, 0.5625, 0.4702, 0.5625, 0.4699, 0.5625, 0.4989, 0.5625, 0.4989, 0.5625, 0.4699, 0.5625, 0.4696, 0.5625, 0.4991, 0.5625, 0.4991, 0.5625, 0.4696, 0.5625, 0.4693, 0.5625, 0.4994, 0.5625, 0.4994, 0.5625, 0.4693, 0.5625, 0.469, 0.5625, 0.4997, 0.5625, 0.5235, 0.5625, 0.4974, 0.5625, 0.4977, 0.5625, 0.5244, 0.5625, 0.5244, 0.5625, 0.4977, 0.5625, 0.498, 0.5625, 0.5252, 0.5625, 0.5252, 0.5625, 0.498, 0.5625, 0.4983, 0.5625, 0.5261, 0.5625, 0.5261, 0.5625, 0.4983, 0.5625, 0.4986, 0.5625, 0.527, 0.5625, 0.527, 0.5625, 0.4986, 0.5625, 0.4989, 0.5625, 0.5278, 0.5625, 0.5278, 0.5625, 0.4989, 0.5625, 0.4991, 0.5625, 0.5287, 0.5625, 0.5287, 0.5625, 0.4991, 0.5625, 0.4994, 0.5625, 0.5295, 0.5625, 0.5295, 0.5625, 0.4994, 0.5625, 0.4997, 0.5625, 0.5304, 0.5625, 0.5495, 0.5625, 0.5235, 0.5625, 0.5244, 0.5625, 0.551, 0.5625, 0.551, 0.5625, 0.5244, 0.5625, 0.5252, 0.5625, 0.5524, 0.5625, 0.5524, 0.5625, 0.5252, 0.5625, 0.5261, 0.5625, 0.5539, 0.5625, 0.5539, 0.5625, 0.5261, 0.5625, 0.527, 0.5625, 0.5553, 0.5625, 0.5553, 0.5625, 0.527, 0.5625, 0.5278, 0.5625, 0.5567, 0.5625, 0.5567, 0.5625, 0.5278, 0.5625, 0.5287, 0.5625, 0.5582, 0.5625, 0.5582, 0.5625, 0.5287, 0.5625, 0.5295, 0.5625, 0.5596, 0.5625, 0.5596, 0.5625, 0.5295, 0.5625, 0.5304, 0.5625, 0.5611, 0.5625, 0.5754, 0.5625, 0.5495, 0.5625, 0.551, 0.5625, 0.5774, 0.5625, 0.5774, 0.5625, 0.551, 0.5625, 0.5524, 0.5625, 0.5795, 0.5625, 0.5795, 0.5625, 0.5524, 0.5625, 0.5539, 0.5625, 0.5815, 0.5625, 0.5815, 0.5625, 0.5539, 0.5625, 0.5553, 0.5625, 0.5835, 0.5625, 0.5835, 0.5625, 0.5553, 0.5625, 0.5567, 0.5625, 0.5856, 0.5625, 0.5856, 0.5625, 0.5567, 0.5625, 0.5582, 0.5625, 0.5876, 0.5625, 0.5876, 0.5625, 0.5582, 0.5625, 0.5596, 0.5625, 0.5897, 0.5625, 0.5897, 0.5625, 0.5596, 0.5625, 0.5611, 0.5625, 0.5917, 0.5625, 0.601, 0.5625, 0.5754, 0.5625, 0.5774, 0.5625, 0.6036, 0.5625, 0.6036, 0.5625, 0.5774, 0.5625, 0.5795, 0.5625, 0.6063, 0.5625, 0.6063, 0.5625, 0.5795, 0.5625, 0.5815, 0.5625, 0.609, 0.5625, 0.609, 0.5625, 0.5815, 0.5625, 0.5835, 0.5625, 0.6117, 0.5625, 0.6117, 0.5625, 0.5835, 0.5625, 0.5856, 0.5625, 0.6143, 0.5625, 0.6143, 0.5625, 0.5856, 0.5625, 0.5876, 0.5625, 0.617, 0.5625, 0.617, 0.5625, 0.5876, 0.5625, 0.5897, 0.5625, 0.6197, 0.5625, 0.6197, 0.5625, 0.5897, 0.5625, 0.5917, 0.5625, 0.6223, 0.5625, 0.6262, 0.5625, 0.601, 0.5625, 0.6036, 0.5625, 0.6296, 0.5625, 0.6296, 0.5625, 0.6036, 0.5625, 0.6063, 0.5625, 0.6329, 0.5625, 0.6329, 0.5625, 0.6063, 0.5625, 0.609, 0.5625, 0.6362, 0.5625, 0.6362, 0.5625, 0.609, 0.5625, 0.6117, 0.5625, 0.6396, 0.5625, 0.6396, 0.5625, 0.6117, 0.5625, 0.6143, 0.5625, 0.6429, 0.5625, 0.6429, 0.5625, 0.6143, 0.5625, 0.617, 0.5625, 0.6462, 0.5625, 0.6462, 0.5625, 0.617, 0.5625, 0.6197, 0.5625, 0.6496, 0.5625, 0.6496, 0.5625, 0.6197, 0.5625, 0.6223, 0.5625, 0.6529, 0.5625, 0.651, 0.5625, 0.6262, 0.5625, 0.6296, 0.5625, 0.6551, 0.5625, 0.6551, 0.5625, 0.6296, 0.5625, 0.6329, 0.5625, 0.6591, 0.5625, 0.6591, 0.5625, 0.6329, 0.5625, 0.6362, 0.5625, 0.6632, 0.5625, 0.6632, 0.5625, 0.6362, 0.5625, 0.6396, 0.5625, 0.6672, 0.5625, 0.6672, 0.5625, 0.6396, 0.5625, 0.6429, 0.5625, 0.6713, 0.5625, 0.6713, 0.5625, 0.6429, 0.5625, 0.6462, 0.5625, 0.6753, 0.5625, 0.6753, 0.5625, 0.6462, 0.5625, 0.6496, 0.5625, 0.6794, 0.5625, 0.6794, 0.5625, 0.6496, 0.5625, 0.6529, 0.5625, 0.6834, 0.5625, 0.6751, 0.5625, 0.651, 0.5625, 0.6551, 0.5625, 0.68, 0.5625, 0.68, 0.5625, 0.6551, 0.5625, 0.6591, 0.5625, 0.6848, 0.5625, 0.6848, 0.5625, 0.6591, 0.5625, 0.6632, 0.5625, 0.6897, 0.5625, 0.6897, 0.5625, 0.6632, 0.5625, 0.6672, 0.5625, 0.6945, 0.5625, 0.6945, 0.5625, 0.6672, 0.5625, 0.6713, 0.5625, 0.6994, 0.5625, 0.6994, 0.5625, 0.6713, 0.5625, 0.6753, 0.5625, 0.7042, 0.5625, 0.7042, 0.5625, 0.6753, 0.5625, 0.6794, 0.5625, 0.7091, 0.5625, 0.7091, 0.5625, 0.6794, 0.5625, 0.6834, 0.5625, 0.7139, 0.5625, 0.6983, 0.5625, 0.6751, 0.5625, 0.68, 0.5625, 0.7041, 0.5625, 0.7041, 0.5625, 0.68, 0.5625, 0.6848, 0.5625, 0.7098, 0.5625, 0.7098, 0.5625, 0.6848, 0.5625, 0.6897, 0.5625, 0.7156, 0.5625, 0.7156, 0.5625, 0.6897, 0.5625, 0.6945, 0.5625, 0.7213, 0.5625, 0.7213, 0.5625, 0.6945, 0.5625, 0.6994, 0.5625, 0.727, 0.5625, 0.727, 0.5625, 0.6994, 0.5625, 0.7042, 0.5625, 0.7328, 0.5625, 0.7328, 0.5625, 0.7042, 0.5625, 0.7091, 0.5625, 0.7385, 0.5625, 0.7385, 0.5625, 0.7091, 0.5625, 0.7139, 0.5625, 0.7443, 0.5625])
me_sphere.materials.append(mat_material_001)
me_sphere.materials.append(mat_material)
me_sphere.update()

# ---- objects
ob_sphere = bpy.data.objects.new('Sphere', me_sphere)

# ---- transforms, parenting, visibility, modifiers, constraints
ob_sphere.location = (0.0, 0.0, 0.1201)
ob_sphere.scale = (0.2, 0.179, 0.2092)

# ---- collection membership
col_collection.objects.link(ob_sphere)

# ---- scene / render settings (as saved in the file)
scene.frame_start = 1; scene.frame_end = 250; scene.frame_set(1)
scene.render.engine = 'BLENDER_EEVEE_NEXT'
bpy.context.view_layer.update()

# ---- added for rendering (the .blend has no active camera and no usable light): camera, sun
cam_auto = bpy.data.cameras.new('AutoCamera')
cam_auto.lens = 50.0
cam_auto.sensor_width = 36.0
cam_auto.clip_end = 1000.0
ob_auto_camera = bpy.data.objects.new('AutoCamera', cam_auto)
scene.collection.objects.link(ob_auto_camera)
ob_auto_camera.location = (0.57222, -0.665682, 0.493644)
ob_auto_camera.rotation_euler = (1.09748, -7.21219e-08, 0.694738)
scene.camera = ob_auto_camera
light_auto_sun = bpy.data.lights.new('AutoSun', 'SUN')
light_auto_sun.energy = 3.0
light_auto_sun.angle = 0.0523599
ob_auto_sun = bpy.data.objects.new('AutoSun', light_auto_sun)
scene.collection.objects.link(ob_auto_sun)
ob_auto_sun.rotation_euler = (0.872665, 0.174533, 0.523599)
bpy.context.view_layer.update()
